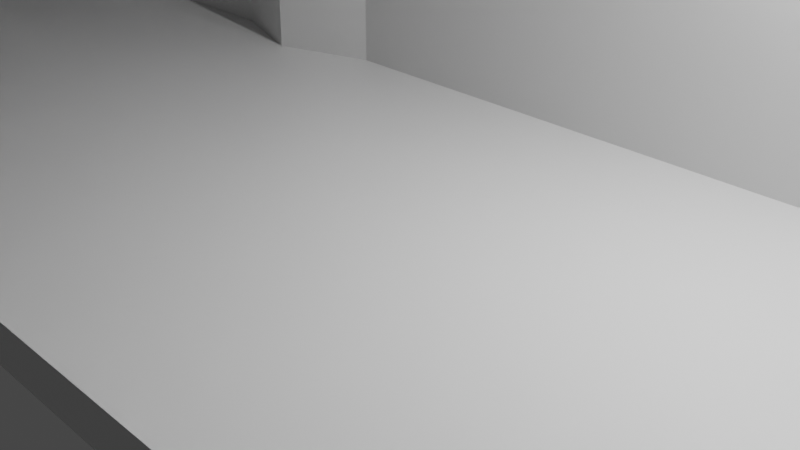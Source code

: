 # Source: base_fort.blend  (saved by Blender 3.2.14; exported with 4.5.12 LTS)
import bpy
from mathutils import Matrix  # noqa: F401  (used for matrix-valued properties, if any)

bpy.ops.wm.read_factory_settings(use_empty=True)
scene = bpy.context.scene
scene.name = 'Scene'

# ---- collections
col_collection = bpy.data.collections.new('Collection'); scene.collection.children.link(col_collection)

# ---- materials (node trees are filled in below, after node groups)
mat_material = bpy.data.materials.new('Material')
mat_material.alpha_threshold = 0.0
mat_material.use_transparent_shadow = False
mat_material.line_color = (0.0, 0.0, 0.0, 1.0)
mat_material_001 = bpy.data.materials.new('Material.001')
mat_material_001.alpha_threshold = 0.0
mat_material_001.use_transparent_shadow = False
mat_material_001.line_color = (0.0, 0.0, 0.0, 1.0)
mat_material_002 = bpy.data.materials.new('Material.002')
mat_material_002.alpha_threshold = 0.0
mat_material_002.use_transparent_shadow = False
mat_material_002.line_color = (0.0, 0.0, 0.0, 1.0)
mat_material_003 = bpy.data.materials.new('Material.003')
mat_material_003.alpha_threshold = 0.0
mat_material_003.use_transparent_shadow = False
mat_material_003.line_color = (0.0, 0.0, 0.0, 1.0)
mat_material_004 = bpy.data.materials.new('Material.004')
mat_material_004.alpha_threshold = 0.0
mat_material_004.use_transparent_shadow = False
mat_material_004.line_color = (0.0, 0.0, 0.0, 1.0)

# ---- material node trees
mat_material.use_nodes = True; mat_material.node_tree.nodes.clear()
_N = mat_material.node_tree.nodes; _L = mat_material.node_tree.links
n0 = _N.new('ShaderNodeOutputMaterial'); n0.name = 'Material Output'; n0.location = (300, 300)
n1 = _N.new('ShaderNodeBsdfPrincipled'); n1.name = 'Principled BSDF'; n1.location = (10, 300)
n1.distribution = 'GGX'
n1.subsurface_method = 'RANDOM_WALK_SKIN'
n1.inputs[2].default_value = 0.4
n1.inputs[3].default_value = 1.45
n1.inputs[27].default_value = (0.0, 0.0, 0.0, 1.0)
n1.inputs[28].default_value = 1.0
_L.new(n1.outputs[0], n0.inputs[0])
n0.is_active_output = True
mat_material_001.use_nodes = True; mat_material_001.node_tree.nodes.clear()
_N = mat_material_001.node_tree.nodes; _L = mat_material_001.node_tree.links
n0 = _N.new('ShaderNodeOutputMaterial'); n0.name = 'Material Output'; n0.location = (300, 300)
n1 = _N.new('ShaderNodeBsdfPrincipled'); n1.name = 'Principled BSDF'; n1.location = (10, 300)
n1.distribution = 'GGX'
n1.subsurface_method = 'RANDOM_WALK_SKIN'
n1.inputs[2].default_value = 0.4
n1.inputs[3].default_value = 1.45
n1.inputs[27].default_value = (0.0, 0.0, 0.0, 1.0)
n1.inputs[28].default_value = 1.0
_L.new(n1.outputs[0], n0.inputs[0])
n0.is_active_output = True
mat_material_002.use_nodes = True; mat_material_002.node_tree.nodes.clear()
_N = mat_material_002.node_tree.nodes; _L = mat_material_002.node_tree.links
n0 = _N.new('ShaderNodeOutputMaterial'); n0.name = 'Material Output'; n0.location = (300, 300)
n1 = _N.new('ShaderNodeBsdfPrincipled'); n1.name = 'Principled BSDF'; n1.location = (10, 300)
n1.distribution = 'GGX'
n1.subsurface_method = 'RANDOM_WALK_SKIN'
n1.inputs[2].default_value = 0.4
n1.inputs[3].default_value = 1.45
n1.inputs[27].default_value = (0.0, 0.0, 0.0, 1.0)
n1.inputs[28].default_value = 1.0
_L.new(n1.outputs[0], n0.inputs[0])
n0.is_active_output = True
mat_material_003.use_nodes = True; mat_material_003.node_tree.nodes.clear()
_N = mat_material_003.node_tree.nodes; _L = mat_material_003.node_tree.links
n0 = _N.new('ShaderNodeOutputMaterial'); n0.name = 'Material Output'; n0.location = (300, 300)
n1 = _N.new('ShaderNodeBsdfPrincipled'); n1.name = 'Principled BSDF'; n1.location = (10, 300)
n1.distribution = 'GGX'
n1.subsurface_method = 'RANDOM_WALK_SKIN'
n1.inputs[2].default_value = 0.4
n1.inputs[3].default_value = 1.45
n1.inputs[27].default_value = (0.0, 0.0, 0.0, 1.0)
n1.inputs[28].default_value = 1.0
_L.new(n1.outputs[0], n0.inputs[0])
n0.is_active_output = True
mat_material_004.use_nodes = True; mat_material_004.node_tree.nodes.clear()
_N = mat_material_004.node_tree.nodes; _L = mat_material_004.node_tree.links
n0 = _N.new('ShaderNodeOutputMaterial'); n0.name = 'Material Output'; n0.location = (300, 300)
n1 = _N.new('ShaderNodeBsdfPrincipled'); n1.name = 'Principled BSDF'; n1.location = (10, 300)
n1.distribution = 'GGX'
n1.subsurface_method = 'RANDOM_WALK_SKIN'
n1.inputs[2].default_value = 0.4
n1.inputs[3].default_value = 1.45
n1.inputs[27].default_value = (0.0, 0.0, 0.0, 1.0)
n1.inputs[28].default_value = 1.0
_L.new(n1.outputs[0], n0.inputs[0])
n0.is_active_output = True

# ---- world
world_world = bpy.data.worlds.new('World'); scene.world = world_world
world_world.use_nodes = True; world_world.node_tree.nodes.clear()
_N = world_world.node_tree.nodes; _L = world_world.node_tree.links
n0 = _N.new('ShaderNodeOutputWorld'); n0.name = 'World Output'; n0.location = (300, 300)
n1 = _N.new('ShaderNodeBackground'); n1.name = 'Background'; n1.location = (10, 300)
n1.inputs[0].default_value = (0.05088, 0.05088, 0.05088, 1.0)
_L.new(n1.outputs[0], n0.inputs[0])
n0.is_active_output = True
world_world.color = (0.05088, 0.05088, 0.05088)
world_world.use_sun_shadow = False
world_world.sun_shadow_jitter_overblur = 0.0

# ---- cameras
cam_camera = bpy.data.cameras.new('Camera')
cam_camera.clip_end = 100.0
cam_camera.ortho_scale = 7.314

# ---- lights
light_light = bpy.data.lights.new('Light', 'POINT')
light_light.transmission_factor = 0.0
light_light.energy = 1000.0
light_light.shadow_soft_size = 0.1
light_light.shadow_maximum_resolution = 0.006
light_light.use_absolute_resolution = True

# ---- meshes
me_cube = bpy.data.meshes.new('Cube')
me_cube.from_pydata([(1.0, 1.0, 1.0), (1.0, 1.0, -1.0), (1.0, -1.0, 1.0), (1.0, -1.0, -1.0), (-1.0, 1.0, 1.0), (-1.0, 1.0, -1.0), (-1.0, -1.0, 1.0), (-1.0, -1.0, -1.0)], [], [(0, 4, 6, 2), (3, 2, 6, 7), (7, 6, 4, 5), (5, 1, 3, 7), (1, 0, 2, 3), (5, 4, 0, 1)])
_uv = me_cube.uv_layers.new(name='UVMap')
_uv.uv.foreach_set('vector', [0.625, 0.5, 0.875, 0.5, 0.875, 0.75, 0.625, 0.75, 0.375, 0.75, 0.625, 0.75, 0.625, 1.0, 0.375, 1.0, 0.375, 0.0, 0.625, 0.0, 0.625, 0.25, 0.375, 0.25, 0.125, 0.5, 0.375, 0.5, 0.375, 0.75, 0.125, 0.75, 0.375, 0.5, 0.625, 0.5, 0.625, 0.75, 0.375, 0.75, 0.375, 0.25, 0.625, 0.25, 0.625, 0.5, 0.375, 0.5])
me_cube.materials.append(mat_material)
me_cube.use_mirror_vertex_groups = False
me_cube.update()
me_cube_001 = bpy.data.meshes.new('Cube.001')
me_cube_001.from_pydata([(1.0, 1.0, 1.0), (1.0, 1.0, -1.0), (1.0, -1.0, 1.0), (1.0, -1.0, -1.0), (-1.0, 1.0, 1.0), (-1.0, 1.0, -1.0), (-1.0, -1.0, 1.0), (-1.0, -1.0, -1.0)], [], [(0, 4, 6, 2), (3, 2, 6, 7), (7, 6, 4, 5), (5, 1, 3, 7), (1, 0, 2, 3), (5, 4, 0, 1)])
_uv = me_cube_001.uv_layers.new(name='UVMap')
_uv.uv.foreach_set('vector', [0.625, 0.5, 0.875, 0.5, 0.875, 0.75, 0.625, 0.75, 0.375, 0.75, 0.625, 0.75, 0.625, 1.0, 0.375, 1.0, 0.375, 0.0, 0.625, 0.0, 0.625, 0.25, 0.375, 0.25, 0.125, 0.5, 0.375, 0.5, 0.375, 0.75, 0.125, 0.75, 0.375, 0.5, 0.625, 0.5, 0.625, 0.75, 0.375, 0.75, 0.375, 0.25, 0.625, 0.25, 0.625, 0.5, 0.375, 0.5])
me_cube_001.materials.append(mat_material_001)
me_cube_001.use_mirror_vertex_groups = False
me_cube_001.update()
me_cube_002 = bpy.data.meshes.new('Cube.002')
me_cube_002.from_pydata([(1.0, 1.0, 1.0), (1.0, 1.0, -1.0), (1.0, -1.0, 1.0), (1.0, -1.0, -1.0), (-1.0, 1.0, 1.0), (-1.0, 1.0, -1.0), (-1.0, -1.0, 1.0), (-1.0, -1.0, -1.0)], [], [(0, 4, 6, 2), (3, 2, 6, 7), (7, 6, 4, 5), (5, 1, 3, 7), (1, 0, 2, 3), (5, 4, 0, 1)])
_uv = me_cube_002.uv_layers.new(name='UVMap')
_uv.uv.foreach_set('vector', [0.625, 0.5, 0.875, 0.5, 0.875, 0.75, 0.625, 0.75, 0.375, 0.75, 0.625, 0.75, 0.625, 1.0, 0.375, 1.0, 0.375, 0.0, 0.625, 0.0, 0.625, 0.25, 0.375, 0.25, 0.125, 0.5, 0.375, 0.5, 0.375, 0.75, 0.125, 0.75, 0.375, 0.5, 0.625, 0.5, 0.625, 0.75, 0.375, 0.75, 0.375, 0.25, 0.625, 0.25, 0.625, 0.5, 0.375, 0.5])
me_cube_002.materials.append(mat_material_002)
me_cube_002.use_mirror_vertex_groups = False
me_cube_002.update()
me_cube_003 = bpy.data.meshes.new('Cube.003')
me_cube_003.from_pydata([(1.0, 1.0, 1.0), (1.0, 1.0, -1.0), (1.0, -1.0, 1.0), (1.0, -1.0, -1.0), (-1.0, 1.0, 1.0), (-1.0, 1.0, -1.0), (-1.0, -1.0, 1.0), (-1.0, -1.0, -1.0)], [], [(0, 4, 6, 2), (3, 2, 6, 7), (7, 6, 4, 5), (5, 1, 3, 7), (1, 0, 2, 3), (5, 4, 0, 1)])
_uv = me_cube_003.uv_layers.new(name='UVMap')
_uv.uv.foreach_set('vector', [0.625, 0.5, 0.875, 0.5, 0.875, 0.75, 0.625, 0.75, 0.375, 0.75, 0.625, 0.75, 0.625, 1.0, 0.375, 1.0, 0.375, 0.0, 0.625, 0.0, 0.625, 0.25, 0.375, 0.25, 0.125, 0.5, 0.375, 0.5, 0.375, 0.75, 0.125, 0.75, 0.375, 0.5, 0.625, 0.5, 0.625, 0.75, 0.375, 0.75, 0.375, 0.25, 0.625, 0.25, 0.625, 0.5, 0.375, 0.5])
me_cube_003.materials.append(mat_material_003)
me_cube_003.use_mirror_vertex_groups = False
me_cube_003.update()
me_cube_004 = bpy.data.meshes.new('Cube.004')
me_cube_004.from_pydata([(1.0, 1.0, 1.0), (1.0, 1.0, -1.0), (1.0, -1.0, 1.0), (1.0, -1.0, -1.0), (-1.0, 1.0, 1.0), (-1.0, 1.0, -1.0), (-1.0, -1.0, 1.0), (-1.0, -1.0, -1.0)], [], [(0, 4, 6, 2), (3, 2, 6, 7), (7, 6, 4, 5), (5, 1, 3, 7), (1, 0, 2, 3), (5, 4, 0, 1)])
_uv = me_cube_004.uv_layers.new(name='UVMap')
_uv.uv.foreach_set('vector', [0.625, 0.5, 0.875, 0.5, 0.875, 0.75, 0.625, 0.75, 0.375, 0.75, 0.625, 0.75, 0.625, 1.0, 0.375, 1.0, 0.375, 0.0, 0.625, 0.0, 0.625, 0.25, 0.375, 0.25, 0.125, 0.5, 0.375, 0.5, 0.375, 0.75, 0.125, 0.75, 0.375, 0.5, 0.625, 0.5, 0.625, 0.75, 0.375, 0.75, 0.375, 0.25, 0.625, 0.25, 0.625, 0.5, 0.375, 0.5])
me_cube_004.materials.append(mat_material_004)
me_cube_004.use_mirror_vertex_groups = False
me_cube_004.update()
me_cube_005 = bpy.data.meshes.new('Cube.005')
me_cube_005.from_pydata([(-1.0, -1.0, -1.0), (-1.0, -1.0, 6.347), (-1.0, 1.0, -1.0), (-1.0, 1.0, 6.347), (1.0, -1.0, -1.0), (1.0, -1.0, 6.347), (1.0, 1.0, -1.0), (1.0, 1.0, 6.347), (-1.0, -1.0, 2.674), (-1.0, 1.0, 2.674), (0.0, 1.0, -1.0), (0.0, 1.0, 6.347), (1.0, 1.0, 2.674), (1.0, -1.0, 2.674), (0.0, -1.0, -1.0), (0.0, -1.0, 6.347), (0.0, -1.0, 2.674), (0.0, 1.0, 2.674), (-1.0, 0.0, -1.0), (-1.0, -1.0, 4.511), (-1.0, 0.0, 6.347), (-1.0, 1.0, 0.8369), (-0.5, 1.0, -1.0), (0.5, 1.0, 6.347), (1.0, 1.0, 0.8369), (1.0, 0.0, -1.0), (1.0, 0.0, 6.347), (1.0, -1.0, 0.8369), (0.5, -1.0, -1.0), (-0.5, -1.0, 6.347), (-1.0, -1.0, 0.8369), (-1.0, 1.0, 4.511), (0.5, 1.0, -1.0), (-0.5, 1.0, 6.347), (1.0, 1.0, 4.511), (1.0, -1.0, 4.511), (-0.5, -1.0, -1.0), (0.5, -1.0, 6.347), (0.0, 0.0, -1.0), (-0.5, -1.0, 2.674), (0.5, -1.0, 2.674), (0.0, -1.0, 0.8369), (0.0, -1.0, 4.511), (1.0, 0.0, 2.674), (0.5, 1.0, 2.674), (-0.5, 1.0, 2.674), (0.0, 1.0, 0.8369), (0.0, 1.0, 4.511), (-1.0, 0.0, 2.674), (-1.0, 0.0, 0.8369), (-0.5, 1.0, 4.511), (-0.5, 1.0, 0.8369), (0.5, 1.0, 0.8369), (1.0, 0.0, 0.8369), (0.5, -1.0, 4.511), (0.5, -1.0, 0.8369), (-0.5, -1.0, 0.8369), (-0.5, 0.0, -1.0), (0.5, 0.0, -1.0), (-0.5, -1.0, 4.511), (1.0, 0.0, 4.511), (0.5, 1.0, 4.511), (-1.0, 0.0, 4.511), (-1.0, -0.5, -1.0), (-1.0, -1.0, 5.429), (-1.0, 0.5, 6.347), (-1.0, 1.0, -0.08156), (-0.75, 1.0, -1.0), (0.75, 1.0, 6.347), (1.0, 1.0, -0.08156), (1.0, 0.5, -1.0), (1.0, -0.5, 6.347), (1.0, -1.0, -0.08156), (0.75, -1.888, -1.0), (-0.75, -1.888, 6.347), (-1.0, -1.0, 1.755), (-1.0, 1.0, 3.592), (0.25, 1.0, -1.0), (-0.25, 1.0, 6.347), (1.0, 1.0, 3.592), (1.0, -1.0, 3.592), (-0.25, -1.888, -1.0), (0.25, -1.888, 6.347), (0.0, -0.5, -1.0), (-0.75, -1.888, 2.674), (0.25, -1.888, 2.674), (0.0, -1.0, -0.08156), (0.0, -1.0, 3.592), (1.0, -0.5, 2.674), (0.75, 1.0, 2.674), (-0.25, 1.0, 2.674), (0.0, 1.0, -0.08156), (0.0, 1.0, 3.592), (-1.0, 0.5, 2.674), (-1.0, 0.5, -1.0), (-1.0, -1.0, 3.592), (-1.0, -0.5, 6.347), (-1.0, 1.0, 1.755), (-0.25, 1.0, -1.0), (0.25, 1.0, 6.347), (1.0, 1.0, 1.755), (1.0, -0.5, -1.0), (1.0, 0.5, 6.347), (1.0, -1.0, 1.755), (0.25, -1.888, -1.0), (-0.25, -1.888, 6.347), (-1.0, -1.0, -0.08156), (-1.0, 1.0, 5.429), (0.75, 1.0, -1.0), (-0.75, 1.0, 6.347), (1.0, 1.0, 5.429), (1.0, -1.0, 5.429), (-0.75, -1.888, -1.0), (0.75, -1.888, 6.347), (0.0, 0.5, -1.0), (-0.25, -1.888, 2.674), (0.75, -1.888, 2.674), (0.0, -1.0, 1.755), (0.0, -1.0, 5.429), (1.0, 0.5, 2.674), (0.25, 1.0, 2.674), (-0.75, 1.0, 2.674), (0.0, 1.0, 1.755), (0.0, 1.0, 5.429), (-1.0, -0.5, 2.674), (-1.0, 0.5, 0.8369), (-1.0, -0.5, 0.8369), (-1.0, 0.0, -0.08156), (-1.0, 0.0, 1.755), (-0.25, 1.0, 4.511), (-0.75, 1.0, 4.511), (-0.5, 1.0, 3.592), (-0.5, 1.0, 5.429), (-0.25, 1.0, 0.8369), (-0.75, 1.0, 0.8369), (-0.5, 1.0, -0.08156), (-0.5, 1.0, 1.755), (0.75, 1.0, 0.8369), (0.25, 1.0, 0.8369), (0.5, 1.0, -0.08156), (0.5, 1.0, 1.755), (1.0, -0.5, 0.8369), (1.0, 0.5, 0.8369), (1.0, 0.0, -0.08156), (1.0, 0.0, 1.755), (0.25, -1.888, 4.511), (0.75, -1.888, 4.511), (0.5, -1.0, 3.592), (0.5, -1.0, 5.429), (0.25, -1.888, 0.8369), (0.75, -1.888, 0.8369), (0.5, -1.0, -0.08156), (0.5, -1.0, 1.755), (-0.75, -1.888, 0.8369), (-0.25, -1.888, 0.8369), (-0.5, -1.0, -0.08156), (-0.5, -1.0, 1.755), (-0.5, -0.5, -1.0), (-0.5, 0.5, -1.0), (-0.75, 0.0, -1.0), (-0.25, 0.0, -1.0), (0.5, -0.5, -1.0), (0.5, 0.5, -1.0), (0.25, 0.0, -1.0), (0.75, 0.0, -1.0), (-0.75, -1.888, 4.511), (-0.25, -1.888, 4.511), (-0.5, -1.0, 3.592), (-0.5, -1.0, 5.429), (1.0, -0.5, 4.511), (1.0, 0.5, 4.511), (1.0, 0.0, 3.592), (1.0, 0.0, 5.429), (0.75, 1.0, 4.511), (0.25, 1.0, 4.511), (0.5, 1.0, 3.592), (0.5, 1.0, 5.429), (-1.0, 0.5, 4.511), (-1.0, -0.5, 4.511), (-1.0, 0.0, 3.592), (-1.0, 0.0, 5.429), (-1.0, -0.5, 5.429), (-1.0, -0.5, 3.592), (-1.0, 0.5, 3.592), (0.25, 1.0, 5.429), (0.25, 1.0, 3.592), (0.75, 1.0, 3.592), (1.0, 0.5, 5.429), (1.0, 0.5, 3.592), (1.0, -0.5, 3.592), (-0.25, -1.888, 5.429), (-0.25, -1.888, 3.592), (-0.75, -1.888, 3.592), (0.75, 0.5, -1.0), (0.25, 0.5, -1.0), (0.25, -0.5, -1.0), (-0.25, 0.5, -1.0), (-0.75, 0.5, -1.0), (-0.75, -0.5, -1.0), (-0.25, -1.888, 1.755), (-0.25, -1.888, -0.08156), (-0.75, -1.888, -0.08156), (0.75, -1.888, 1.755), (0.75, -1.888, -0.08156), (0.25, -1.888, -0.08156), (0.75, -1.888, 5.429), (0.75, -1.888, 3.592), (0.25, -1.888, 3.592), (1.0, 0.5, 1.755), (1.0, 0.5, -0.08156), (1.0, -0.5, -0.08156), (0.25, 1.0, 1.755), (0.25, 1.0, -0.08156), (0.75, 1.0, -0.08156), (-0.75, 1.0, 1.755), (-0.75, 1.0, -0.08156), (-0.25, 1.0, -0.08156), (-0.75, 1.0, 5.429), (-0.75, 1.0, 3.592), (-0.25, 1.0, 3.592), (-1.0, -0.5, 1.755), (-1.0, -0.5, -0.08156), (-1.0, 0.5, -0.08156), (-1.0, 0.5, 1.755), (-0.25, 1.0, 5.429), (-0.25, 1.0, 1.755), (0.75, 1.0, 1.755), (1.0, -0.5, 1.755), (0.25, -1.888, 5.429), (0.25, -1.888, 1.755), (-0.75, -1.888, 1.755), (-0.25, -0.5, -1.0), (0.75, -0.5, -1.0), (-0.75, -1.888, 5.429), (1.0, -0.5, 5.429), (0.75, 1.0, 5.429), (-1.0, 0.5, 5.429), (-0.8096, 1.0, -1.0), (-0.8096, -1.0, 6.347), (-0.8096, -1.0, 2.674), (-0.8096, -1.0, 0.8369), (-0.8096, 0.0, -1.0), (-0.8096, -1.0, 4.511), (-0.8096, 1.0, 6.347), (-0.8096, -1.0, -1.0), (-0.8096, 1.0, 2.674), (-0.8096, 1.0, 4.511), (-0.8096, 1.0, 0.8369), (-0.8096, -1.0, 3.592), (-0.8096, 0.5, -1.0), (-0.8096, -0.5, -1.0), (-0.8096, -1.0, -0.08156), (-0.8096, 1.0, 1.755), (-0.8096, 1.0, -0.08156), (-0.8096, 1.0, 5.429), (-0.8096, 1.0, 3.592), (-0.8096, -1.0, 1.755), (-0.8096, -1.0, 5.429), (-0.6914, 1.0, 6.347), (-0.6914, -1.0, -1.0), (-0.6914, 1.0, 2.674), (-0.6914, 1.0, 4.511), (-0.6914, 1.0, 0.8369), (-0.6914, 1.0, -1.0), (-0.6914, -1.0, 6.347), (-0.6914, -1.0, 2.674), (-0.6914, -1.0, 0.8369), (-0.6914, 0.0, -1.0), (-0.6914, -1.0, 4.511), (-0.6914, -1.0, 3.592), (-0.6914, 0.5, -1.0), (-0.6914, -0.5, -1.0), (-0.6914, -1.0, -0.08156), (-0.6914, 1.0, 1.755), (-0.6914, 1.0, -0.08156), (-0.6914, 1.0, 5.429), (-0.6914, 1.0, 3.592), (-0.6914, -1.0, 1.755), (-0.6914, -1.0, 5.429), (-0.3142, 1.0, -1.0), (-0.3142, -1.0, 6.347), (-0.3142, -1.0, 2.674), (-0.3142, -1.0, 0.8369), (-0.3142, 0.0, -1.0), (-0.3142, -1.0, 4.511), (-0.3142, 1.0, 6.347), (-0.3142, -1.0, -1.0), (-0.3142, 1.0, 2.674), (-0.3142, 1.0, 4.511), (-0.3142, 1.0, 0.8369), (-0.3142, -1.0, 5.429), (-0.3142, -1.0, 3.592), (-0.3142, 0.5, -1.0), (-0.3142, -1.0, 1.755), (-0.3142, -1.0, -0.08156), (-0.3142, 1.0, -0.08156), (-0.3142, 1.0, 3.592), (-0.3142, 1.0, 5.429), (-0.3142, 1.0, 1.755), (-0.3142, -0.5, -1.0), (-0.1838, 1.0, 6.347), (-0.1838, -1.0, -1.0), (-0.1838, 1.0, 2.674), (-0.1838, 1.0, 4.511), (-0.1838, 1.0, 0.8369), (-0.1838, 1.0, -1.0), (-0.1838, -1.0, 6.347), (-0.1838, -1.0, 2.674), (-0.1838, -1.0, 0.8369), (-0.1838, 0.0, -1.0), (-0.1838, -1.0, 4.511), (-0.1838, -1.0, 5.429), (-0.1838, -1.0, 3.592), (-0.1838, 0.5, -1.0), (-0.1838, -1.0, 1.755), (-0.1838, -1.0, -0.08156), (-0.1838, 1.0, -0.08156), (-0.1838, 1.0, 3.592), (-0.1838, 1.0, 5.429), (-0.1838, 1.0, 1.755), (-0.1838, -0.5, -1.0), (0.1817, 1.0, -1.0), (0.1817, -1.0, 6.347), (0.1817, -1.0, 2.674), (0.1817, -1.0, 4.511), (0.1817, -1.0, 0.8369), (0.1817, 0.0, -1.0), (0.1817, 1.0, 6.347), (0.1817, -1.0, -1.0), (0.1817, 1.0, 2.674), (0.1817, 1.0, 0.8369), (0.1817, 1.0, 4.511), (0.1817, 1.0, 5.429), (0.1817, 1.0, 3.592), (0.1817, 0.5, -1.0), (0.1817, -0.5, -1.0), (0.1817, -1.0, -0.08156), (0.1817, -1.0, 3.592), (0.1817, 1.0, 1.755), (0.1817, 1.0, -0.08156), (0.1817, -1.0, 5.429), (0.1817, -1.0, 1.755), (0.3106, 1.0, 6.347), (0.3106, -1.0, -1.0), (0.3106, 1.0, 2.674), (0.3106, 1.0, 0.8369), (0.3106, 1.0, 4.511), (0.3106, 1.0, -1.0), (0.3106, -1.0, 6.347), (0.3106, -1.0, 2.674), (0.3106, -1.0, 4.511), (0.3106, -1.0, 0.8369), (0.3106, 0.0, -1.0), (0.3106, 1.0, 5.429), (0.3106, 1.0, 3.592), (0.3106, 0.5, -1.0), (0.3106, -0.5, -1.0), (0.3106, -1.0, -0.08156), (0.3106, -1.0, 3.592), (0.3106, 1.0, 1.755), (0.3106, 1.0, -0.08156), (0.3106, -1.0, 5.429), (0.3106, -1.0, 1.755), (0.6836, 1.0, -1.0), (0.6836, -1.0, 6.347), (0.6836, -1.0, 2.674), (0.6836, -1.0, 4.511), (0.6836, -1.0, 0.8369), (0.6836, 0.0, -1.0), (0.6836, 1.0, 6.347), (0.6836, -1.0, -1.0), (0.6836, 1.0, 2.674), (0.6836, 1.0, 0.8369), (0.6836, 1.0, 4.511), (0.6836, 1.0, 3.592), (0.6836, 0.5, -1.0), (0.6836, -1.0, 1.755), (0.6836, -1.0, -0.08156), (0.6836, -1.0, 5.429), (0.6836, -1.0, 3.592), (0.6836, 1.0, -0.08156), (0.6836, 1.0, 1.755), (0.6836, -0.5, -1.0), (0.6836, 1.0, 5.429), (0.8251, 1.0, 6.347), (0.8251, -1.0, -1.0), (0.8251, 1.0, 2.674), (0.8251, 1.0, 0.8369), (0.8251, 1.0, 4.511), (0.8251, 1.0, -1.0), (0.8251, -1.0, 6.347), (0.8251, -1.0, 2.674), (0.8251, -1.0, 4.511), (0.8251, -1.0, 0.8369), (0.8251, 0.0, -1.0), (0.8251, 1.0, 3.592), (0.8251, 0.5, -1.0), (0.8251, -1.0, 1.755), (0.8251, -1.0, -0.08156), (0.8251, -1.0, 5.429), (0.8251, -1.0, 3.592), (0.8251, 1.0, -0.08156), (0.8251, 1.0, 1.755), (0.8251, -0.5, -1.0), (0.8251, 1.0, 5.429), (-1.0, 0.5, 6.806), (-1.0, 1.0, 6.806), (1.0, 1.0, 6.806), (1.0, -0.5, 6.806), (1.0, -1.0, 6.806), (-1.0, -1.0, 6.806), (-1.0, -0.5, 6.806), (-1.0, 0.0, 6.806), (1.0, 0.5, 6.806), (1.0, 0.0, 6.806), (-0.8096, -2.72, 6.347), (-1.0, -2.72, 6.347), (0.1817, -2.72, 6.347), (0.0, -2.72, 6.347), (-0.3142, -2.72, 6.347), (-0.5, -2.72, 6.347), (0.6836, -2.72, 6.347), (0.5, -2.72, 6.347), (-0.6914, -2.72, 6.347), (-0.75, -2.72, 6.347), (0.3106, -2.72, 6.347), (0.25, -2.72, 6.347), (-0.1838, -2.72, 6.347), (-0.25, -2.72, 6.347), (0.8251, -2.72, 6.347), (0.75, -2.72, 6.347), (0.0, -2.72, 6.806), (-0.6914, -2.72, 6.806), (-0.75, -2.72, 6.806), (-0.5, -2.72, 6.806), (-0.3142, -2.72, 6.806), (-1.0, -2.72, 6.806), (-0.8096, -2.72, 6.806), (0.8251, -2.72, 6.806), (0.6836, -2.72, 6.806), (0.75, -2.72, 6.806), (-0.25, -2.72, 6.806), (-0.1838, -2.72, 6.806), (0.3106, -2.72, 6.806), (0.5, -2.72, 6.806), (0.1817, -2.72, 6.806), (0.25, -2.72, 6.806), (1.0, -2.72, 6.806), (1.0, -2.72, 6.347), (0.8251, 3.401, 6.347), (1.0, 3.401, 6.347), (-0.1838, 3.401, 6.347), (0.0, 3.401, 6.347), (0.3106, 3.401, 6.347), (0.5, 3.401, 6.347), (-0.6914, 3.401, 6.347), (-0.5, 3.401, 6.347), (0.6836, 3.401, 6.347), (0.75, 3.401, 6.347), (-0.3142, 3.401, 6.347), (-0.25, 3.401, 6.347), (0.1817, 3.401, 6.347), (0.25, 3.401, 6.347), (-0.8096, 3.401, 6.347), (-0.75, 3.401, 6.347), (-1.0, 3.401, 6.347), (0.8251, 3.401, 6.806), (0.25, 3.401, 6.806), (0.1817, 3.401, 6.806), (0.0, 3.401, 6.806), (-0.1838, 3.401, 6.806), (0.75, 3.401, 6.806), (0.6836, 3.401, 6.806), (-0.75, 3.401, 6.806), (0.5, 3.401, 6.806), (0.3106, 3.401, 6.806), (-0.25, 3.401, 6.806), (-0.3142, 3.401, 6.806), (-0.8096, 3.401, 6.806), (-1.0, 3.401, 6.806), (1.0, 3.401, 6.806), (-0.5, 3.401, 6.806), (-0.6914, 3.401, 6.806), (0.75, -1.0, 7.198), (0.75, -2.72, 7.198), (1.0, -2.72, 7.198), (1.0, -1.0, 7.198), (0.1817, 1.0, 7.198), (0.1817, 3.401, 7.198), (0.8251, -1.0, 7.198), (0.8251, -2.72, 7.198), (-0.5, -2.72, 7.198), (-0.5, -1.0, 7.198), (0.75, 3.401, 7.198), (0.75, 1.0, 7.198), (0.8251, 1.0, 7.198), (0.8251, 3.401, 7.198), (-0.75, 3.401, 7.198), (-0.75, 1.0, 7.198), (-0.6914, 1.0, 7.198), (-0.6914, 3.401, 7.198), (-0.6914, -1.0, 7.198), (-0.6914, -2.72, 7.198), (-0.1838, -2.72, 7.198), (-0.1838, -1.0, 7.198), (-0.1838, 3.401, 7.198), (-0.1838, 1.0, 7.198), (-0.25, -1.0, 7.198), (-0.25, -2.72, 7.198), (0.0, -1.0, 7.198), (0.0, -2.72, 7.198), (0.0, 1.0, 7.198), (0.0, 3.401, 7.198), (0.25, -2.72, 7.198), (0.25, -1.0, 7.198), (0.1817, -1.0, 7.198), (0.1817, -2.72, 7.198), (-1.0, 0.5, 7.198), (-1.0, 1.0, 7.198), (1.0, 1.0, 7.198), (1.0, -0.5, 7.198), (-0.8096, -1.0, 7.198), (-1.0, -1.0, 7.198), (0.0, -0.5, 7.198), (-1.0, -0.5, 7.198), (-1.0, 0.0, 7.198), (0.3106, 1.0, 7.198), (0.5, 1.0, 7.198), (1.0, 0.5, 7.198), (1.0, 0.0, 7.198), (-0.3142, -1.0, 7.198), (-0.5, 1.0, 7.198), (0.6836, -1.0, 7.198), (0.5, -1.0, 7.198), (0.0, 0.5, 7.198), (0.0, 0.0, 7.198), (0.5, -0.5, 7.198), (0.5, 0.5, 7.198), (0.5, 0.0, 7.198), (0.8251, 0.0, 7.198), (0.3106, 0.0, 7.198), (-0.5, -0.5, 7.198), (-0.5, 0.5, 7.198), (-0.5, 0.0, 7.198), (-0.1838, 0.0, 7.198), (-0.6914, 0.0, 7.198), (0.6836, 1.0, 7.198), (-0.75, -1.0, 7.198), (-0.3142, 1.0, 7.198), (-0.25, 1.0, 7.198), (0.3106, -1.0, 7.198), (0.25, 1.0, 7.198), (-0.8096, 1.0, 7.198), (0.6836, 0.0, 7.198), (0.75, 0.0, 7.198), (0.1817, 0.0, 7.198), (0.25, 0.0, 7.198), (-0.3142, 0.0, 7.198), (-0.25, 0.0, 7.198), (-0.8096, 0.0, 7.198), (-0.75, 0.0, 7.198), (-0.75, 0.5, 7.198), (-0.6914, 0.5, 7.198), (-0.8096, 0.5, 7.198), (-0.25, 0.5, 7.198), (-0.1838, 0.5, 7.198), (-0.3142, 0.5, 7.198), (-0.25, -0.5, 7.198), (-0.1838, -0.5, 7.198), (-0.3142, -0.5, 7.198), (0.25, 0.5, 7.198), (0.3106, 0.5, 7.198), (0.1817, 0.5, 7.198), (0.75, 0.5, 7.198), (0.8251, 0.5, 7.198), (0.6836, 0.5, 7.198), (0.75, -0.5, 7.198), (0.8251, -0.5, 7.198), (0.6836, -0.5, 7.198), (0.25, -0.5, 7.198), (0.3106, -0.5, 7.198), (0.1817, -0.5, 7.198), (-0.75, -0.5, 7.198), (-0.6914, -0.5, 7.198), (-0.8096, -0.5, 7.198), (-0.8096, -2.72, 7.198), (-1.0, -2.72, 7.198), (-0.3142, -2.72, 7.198), (0.6836, -2.72, 7.198), (0.5, -2.72, 7.198), (-0.75, -2.72, 7.198), (0.3106, -2.72, 7.198), (1.0, 3.401, 7.198), (0.3106, 3.401, 7.198), (0.5, 3.401, 7.198), (-0.5, 3.401, 7.198), (0.6836, 3.401, 7.198), (-0.3142, 3.401, 7.198), (-0.25, 3.401, 7.198), (0.25, 3.401, 7.198), (-0.8096, 3.401, 7.198), (-1.0, 3.401, 7.198)], [], [(236, 65, 3, 107), (404, 384, 7, 110), (234, 71, 5, 111), (257, 238, 1, 64), (403, 101, 4, 385), (320, 83, 14, 301), (256, 239, 8, 75), (341, 323, 16, 117), (340, 322, 15, 118), (227, 88, 13, 103), (402, 386, 12, 100), (319, 302, 17, 122), (318, 300, 11, 123), (223, 93, 9, 97), (222, 125, 21, 66), (221, 126, 49, 127), (220, 124, 48, 128), (317, 303, 47, 92), (276, 261, 50, 131), (275, 258, 33, 132), (316, 304, 46, 91), (274, 262, 51, 135), (273, 260, 45, 136), (401, 387, 24, 69), (360, 345, 52, 139), (359, 344, 44, 140), (210, 141, 27, 72), (209, 142, 53, 143), (208, 119, 43, 144), (337, 324, 42, 87), (379, 366, 54, 147), (378, 364, 37, 148), (336, 325, 41, 86), (377, 367, 55, 151), (376, 365, 40, 152), (251, 240, 30, 106), (294, 282, 56, 155), (293, 281, 39, 156), (271, 157, 36, 259), (270, 158, 57, 267), (313, 114, 38, 309), (356, 161, 28, 343), (355, 162, 58, 352), (396, 70, 25, 394), (248, 242, 19, 95), (291, 284, 59, 167), (290, 280, 29, 168), (189, 169, 35, 80), (188, 170, 60, 171), (187, 102, 26, 172), (395, 388, 34, 79), (354, 346, 61, 175), (353, 342, 23, 176), (183, 177, 31, 76), (182, 178, 62, 179), (181, 96, 20, 180), (178, 181, 180, 62), (19, 64, 181, 178), (64, 1, 96, 181), (124, 182, 179, 48), (8, 95, 182, 124), (95, 19, 178, 182), (93, 183, 76, 9), (48, 179, 183, 93), (179, 62, 177, 183), (346, 353, 176, 61), (331, 332, 184, 174), (332, 327, 99, 184), (344, 354, 175, 44), (329, 333, 185, 120), (333, 331, 174, 185), (386, 395, 79, 12), (371, 374, 186, 89), (374, 373, 173, 186), (170, 187, 172, 60), (34, 110, 187, 170), (110, 7, 102, 187), (119, 188, 171, 43), (12, 79, 188, 119), (79, 34, 170, 188), (88, 189, 80, 13), (43, 171, 189, 88), (171, 60, 169, 189), (284, 290, 168, 59), (310, 311, 190, 166), (311, 306, 105, 190), (281, 291, 167, 39), (307, 312, 191, 115), (312, 310, 166, 191), (239, 248, 95, 8), (265, 269, 192, 84), (269, 268, 165, 192), (375, 193, 164, 368), (363, 108, 193, 375), (389, 6, 70, 396), (334, 194, 163, 326), (321, 77, 194, 334), (347, 32, 162, 355), (335, 195, 104, 328), (326, 163, 195, 335), (352, 58, 161, 356), (113, 390, 429, 430), (292, 196, 160, 283), (279, 98, 196, 292), (305, 10, 114, 313), (249, 197, 159, 241), (237, 67, 197, 249), (263, 22, 158, 270), (250, 198, 112, 244), (241, 159, 198, 250), (267, 57, 157, 271), (282, 293, 156, 56), (308, 314, 199, 154), (314, 307, 115, 199), (286, 294, 155, 36), (301, 315, 200, 81), (315, 308, 154, 200), (244, 251, 106, 0), (259, 272, 201, 112), (272, 266, 153, 201), (367, 376, 152, 55), (393, 397, 202, 150), (397, 391, 116, 202), (370, 377, 151, 28), (385, 398, 203, 73), (398, 393, 150, 203), (328, 336, 86, 14), (343, 357, 204, 104), (357, 351, 149, 204), (366, 378, 148, 54), (392, 399, 205, 146), (399, 390, 113, 205), (365, 379, 147, 40), (391, 400, 206, 116), (400, 392, 146, 206), (323, 337, 87, 16), (349, 358, 207, 85), (358, 350, 145, 207), (142, 208, 144, 53), (24, 100, 208, 142), (100, 12, 119, 208), (70, 209, 143, 25), (6, 69, 209, 70), (69, 24, 142, 209), (101, 210, 72, 4), (25, 143, 210, 101), (143, 53, 141, 210), (345, 359, 140, 52), (330, 338, 211, 138), (338, 329, 120, 211), (347, 360, 139, 32), (321, 339, 212, 77), (339, 330, 138, 212), (389, 401, 69, 6), (363, 380, 213, 108), (380, 372, 137, 213), (262, 273, 136, 51), (247, 252, 214, 134), (252, 245, 121, 214), (263, 274, 135, 22), (237, 253, 215, 67), (253, 247, 134, 215), (305, 316, 91, 10), (279, 295, 216, 98), (295, 289, 133, 216), (261, 275, 132, 50), (246, 254, 217, 130), (254, 243, 109, 217), (260, 276, 131, 45), (245, 255, 218, 121), (255, 246, 130, 218), (302, 317, 92, 17), (287, 296, 219, 90), (296, 288, 129, 219), (126, 220, 128, 49), (30, 75, 220, 126), (75, 8, 124, 220), (63, 221, 127, 18), (0, 106, 221, 63), (106, 30, 126, 221), (94, 222, 66, 2), (18, 127, 222, 94), (127, 49, 125, 222), (125, 223, 97, 21), (49, 128, 223, 125), (128, 48, 93, 223), (303, 318, 123, 47), (288, 297, 224, 129), (297, 285, 78, 224), (304, 319, 122, 46), (289, 298, 225, 133), (298, 287, 90, 225), (387, 402, 100, 24), (372, 381, 226, 137), (381, 371, 89, 226), (141, 227, 103, 27), (53, 144, 227, 141), (144, 43, 88, 227), (324, 340, 118, 42), (350, 361, 228, 145), (361, 348, 82, 228), (325, 341, 117, 41), (351, 362, 229, 149), (362, 349, 85, 229), (240, 256, 75, 30), (266, 277, 230, 153), (277, 265, 84, 230), (299, 231, 81, 286), (283, 160, 231, 299), (309, 38, 83, 320), (280, 105, 428, 419), (33, 258, 455, 456), (15, 322, 417, 418), (382, 232, 73, 370), (368, 164, 232, 382), (394, 25, 101, 403), (242, 257, 64, 19), (268, 278, 233, 165), (278, 264, 74, 233), (169, 234, 111, 35), (60, 172, 234, 169), (172, 26, 71, 234), (388, 404, 110, 34), (373, 383, 235, 173), (383, 369, 68, 235), (177, 236, 107, 31), (62, 180, 236, 177), (180, 20, 65, 236), (165, 233, 257, 242), (238, 74, 424, 415), (153, 230, 256, 240), (76, 31, 246, 255), (9, 76, 255, 245), (107, 3, 243, 254), (31, 107, 254, 246), (66, 21, 247, 253), (2, 66, 253, 237), (97, 9, 245, 252), (21, 97, 252, 247), (112, 201, 251, 244), (18, 241, 250, 63), (63, 250, 244, 0), (2, 237, 249, 94), (94, 249, 241, 18), (84, 192, 248, 239), (192, 165, 242, 248), (306, 15, 418, 427), (201, 153, 240, 251), (230, 84, 239, 256), (3, 65, 405, 406), (233, 74, 238, 257), (168, 29, 264, 278), (59, 168, 278, 268), (71, 26, 414, 408), (258, 109, 464, 455), (156, 39, 265, 277), (56, 156, 277, 266), (121, 218, 276, 260), (130, 217, 275, 261), (67, 215, 274, 263), (134, 214, 273, 262), (155, 56, 266, 272), (36, 155, 272, 259), (159, 267, 271, 198), (67, 263, 270, 197), (7, 384, 449, 450), (167, 59, 268, 269), (39, 167, 269, 265), (197, 270, 267, 159), (198, 271, 259, 112), (214, 121, 260, 273), (215, 134, 262, 274), (217, 109, 258, 275), (218, 130, 261, 276), (57, 283, 299, 157), (157, 299, 286, 36), (136, 45, 287, 298), (51, 136, 298, 289), (132, 33, 285, 297), (50, 132, 297, 288), (131, 50, 288, 296), (45, 131, 296, 287), (135, 51, 289, 295), (22, 135, 295, 279), (81, 200, 294, 286), (154, 199, 293, 282), (22, 279, 292, 158), (158, 292, 283, 57), (96, 1, 410, 411), (109, 243, 463, 464), (115, 191, 291, 281), (166, 190, 290, 284), (190, 105, 280, 290), (191, 166, 284, 291), (26, 102, 413, 414), (199, 115, 281, 293), (200, 154, 282, 294), (160, 309, 320, 231), (133, 225, 319, 304), (129, 224, 318, 303), (90, 219, 317, 302), (98, 216, 316, 305), (86, 41, 308, 315), (14, 86, 315, 301), (117, 16, 307, 314), (41, 117, 314, 308), (98, 305, 313, 196), (384, 68, 458, 449), (68, 369, 457, 458), (87, 42, 310, 312), (16, 87, 312, 307), (118, 15, 306, 311), (42, 118, 311, 310), (196, 313, 309, 160), (216, 133, 304, 316), (219, 129, 303, 317), (224, 78, 300, 318), (225, 90, 302, 319), (231, 320, 301, 81), (149, 229, 341, 325), (145, 228, 340, 324), (91, 46, 330, 339), (10, 91, 339, 321), (122, 17, 329, 338), (46, 122, 338, 330), (85, 207, 337, 323), (104, 204, 336, 328), (38, 326, 335, 83), (83, 335, 328, 14), (10, 321, 334, 114), (114, 334, 326, 38), (92, 47, 331, 333), (17, 92, 333, 329), (123, 11, 327, 332), (47, 123, 332, 331), (82, 348, 425, 426), (204, 149, 325, 336), (207, 145, 324, 337), (228, 82, 322, 340), (229, 85, 323, 341), (11, 300, 451, 452), (152, 40, 349, 362), (55, 152, 362, 351), (148, 37, 348, 361), (54, 148, 361, 350), (77, 212, 360, 347), (138, 211, 359, 345), (147, 54, 350, 358), (40, 147, 358, 349), (151, 55, 351, 357), (28, 151, 357, 343), (65, 20, 412, 405), (163, 352, 356, 195), (77, 347, 355, 194), (120, 185, 354, 344), (174, 184, 353, 346), (184, 99, 342, 353), (185, 174, 346, 354), (194, 355, 352, 163), (195, 356, 343, 104), (211, 120, 344, 359), (212, 138, 345, 360), (176, 23, 369, 383), (61, 176, 383, 373), (58, 368, 382, 161), (161, 382, 370, 28), (140, 44, 371, 381), (52, 140, 381, 372), (139, 52, 372, 380), (32, 139, 380, 363), (116, 206, 379, 365), (146, 205, 378, 366), (73, 203, 377, 370), (150, 202, 376, 367), (369, 23, 454, 457), (32, 363, 375, 162), (162, 375, 368, 58), (175, 61, 373, 374), (44, 175, 374, 371), (29, 280, 419, 420), (202, 116, 365, 376), (203, 150, 367, 377), (205, 113, 364, 378), (206, 146, 366, 379), (173, 235, 404, 388), (164, 394, 403, 232), (137, 226, 402, 387), (108, 213, 401, 389), (80, 35, 392, 400), (13, 80, 400, 391), (111, 5, 390, 399), (35, 111, 399, 392), (72, 27, 393, 398), (4, 72, 398, 385), (103, 13, 391, 397), (27, 103, 397, 393), (5, 71, 408, 409), (20, 96, 411, 412), (102, 7, 407, 413), (342, 99, 462, 453), (108, 389, 396, 193), (89, 186, 395, 386), (186, 173, 388, 395), (193, 396, 394, 164), (213, 137, 387, 401), (226, 89, 386, 402), (232, 403, 385, 73), (235, 68, 384, 404), (442, 431, 510, 503), (477, 481, 595, 597), (413, 407, 519, 528), (435, 441, 508, 587), (482, 473, 497, 500), (432, 434, 491, 502), (478, 479, 601, 600), (411, 410, 522, 524), (409, 408, 520, 486), (437, 433, 590, 585), (473, 478, 600, 497), (440, 438, 490, 484), (467, 468, 488, 599), (406, 405, 517, 518), (407, 480, 592, 519), (441, 442, 503, 508), (476, 477, 597, 598), (446, 443, 591, 513), (471, 472, 596, 493), (433, 432, 502, 590), (481, 482, 500, 595), (408, 414, 529, 520), (410, 436, 586, 522), (444, 439, 588, 589), (474, 475, 593, 594), (466, 471, 493, 496), (414, 413, 528, 529), (434, 435, 587, 491), (427, 418, 431, 442), (419, 428, 441, 435), (418, 417, 445, 431), (424, 423, 432, 433), (430, 429, 438, 440), (423, 420, 434, 432), (415, 424, 433, 437), (420, 419, 435, 434), (426, 425, 443, 446), (416, 415, 437, 436), (422, 421, 439, 444), (429, 448, 447, 438), (421, 430, 440, 439), (428, 427, 442, 441), (425, 422, 444, 443), (417, 426, 446, 445), (322, 82, 426, 417), (348, 37, 422, 425), (469, 470, 505, 512), (74, 264, 423, 424), (405, 412, 525, 517), (410, 1, 416, 436), (438, 447, 485, 490), (364, 113, 430, 421), (37, 364, 421, 422), (390, 5, 448, 429), (472, 474, 594, 596), (479, 406, 518, 601), (1, 238, 415, 416), (5, 409, 447, 448), (264, 29, 420, 423), (105, 306, 427, 428), (431, 445, 516, 510), (480, 466, 496, 592), (450, 449, 466, 480), (462, 461, 468, 467), (449, 458, 471, 466), (457, 454, 474, 472), (452, 451, 470, 469), (453, 462, 467, 475), (464, 463, 478, 473), (461, 452, 469, 468), (451, 460, 476, 470), (458, 457, 472, 471), (459, 456, 481, 477), (455, 464, 473, 482), (454, 453, 475, 474), (460, 459, 477, 476), (463, 465, 479, 478), (456, 455, 482, 481), (99, 327, 461, 462), (439, 440, 484, 588), (475, 467, 599, 593), (412, 411, 524, 525), (436, 437, 585, 586), (3, 406, 479, 465), (23, 342, 453, 454), (443, 444, 589, 591), (243, 3, 465, 463), (468, 469, 512, 488), (447, 409, 486, 485), (445, 446, 513, 516), (300, 78, 460, 451), (285, 33, 456, 459), (327, 11, 452, 461), (78, 285, 459, 460), (407, 7, 450, 480), (470, 476, 598, 505), (530, 492, 491, 587), (549, 506, 505, 598), (483, 532, 588, 484), (547, 521, 585, 590), (526, 527, 594, 593), (552, 498, 497, 600), (511, 487, 488, 512), (489, 483, 484, 490), (486, 489, 490, 485), (494, 495, 496, 493), (492, 501, 502, 491), (498, 499, 500, 497), (504, 507, 508, 503), (515, 509, 510, 516), (506, 511, 512, 505), (514, 515, 516, 513), (584, 524, 522, 521), (581, 523, 509, 515), (578, 536, 533, 532), (575, 537, 538, 553), (572, 534, 535, 555), (569, 541, 492, 530), (566, 542, 543, 557), (563, 517, 525, 559), (562, 561, 560, 545), (499, 498, 561, 562), (552, 518, 517, 563), (565, 564, 558, 544), (506, 549, 564, 565), (548, 531, 542, 566), (568, 567, 507, 504), (544, 558, 567, 568), (557, 543, 541, 569), (571, 570, 556, 540), (526, 551, 570, 571), (487, 511, 534, 572), (574, 573, 554, 539), (495, 494, 573, 574), (546, 527, 537, 575), (577, 576, 483, 489), (539, 554, 576, 577), (553, 538, 536, 578), (580, 579, 514, 550), (540, 556, 579, 580), (555, 535, 523, 581), (583, 582, 547, 501), (545, 560, 582, 583), (559, 525, 524, 584), (560, 559, 584, 582), (498, 552, 563, 561), (561, 563, 559, 560), (582, 584, 521, 547), (543, 545, 583, 541), (541, 583, 501, 492), (531, 499, 562, 542), (542, 562, 545, 543), (558, 557, 569, 567), (549, 548, 566, 564), (564, 566, 557, 558), (567, 569, 530, 507), (535, 544, 568, 523), (523, 568, 504, 509), (511, 506, 565, 534), (534, 565, 544, 535), (556, 555, 581, 579), (551, 487, 572, 570), (570, 572, 555, 556), (579, 581, 515, 514), (538, 540, 580, 536), (536, 580, 550, 533), (527, 526, 571, 537), (537, 571, 540, 538), (554, 553, 578, 576), (494, 546, 575, 573), (573, 575, 553, 554), (576, 578, 532, 483), (529, 539, 577, 520), (520, 577, 489, 486), (519, 495, 574, 528), (528, 574, 539, 529), (509, 504, 503, 510), (501, 547, 590, 502), (532, 533, 589, 588), (507, 530, 587, 508), (550, 514, 513, 591), (533, 550, 591, 589), (521, 522, 586, 585), (546, 494, 493, 596), (518, 552, 600, 601), (527, 546, 596, 594), (499, 531, 595, 500), (548, 549, 598, 597), (551, 526, 593, 599), (495, 519, 592, 496), (531, 548, 597, 595), (487, 551, 599, 488)])
_uv = me_cube_005.uv_layers.new(name='UVMap')
_uv.uv.foreach_set('vector', [0.5938, 0.1875, 0.625, 0.1875, 0.625, 0.25, 0.5938, 0.25, 0.5938, 0.4781, 0.625, 0.4781, 0.625, 0.5, 0.5938, 0.5, 0.5938, 0.6875, 0.625, 0.6875, 0.625, 0.75, 0.5938, 0.75, 0.5938, 0.9762, 0.625, 0.9762, 0.625, 1.0, 0.5938, 1.0, 0.3531, 0.6875, 0.375, 0.6875, 0.375, 0.75, 0.3531, 0.75, 0.227, 0.6875, 0.25, 0.6875, 0.25, 0.75, 0.227, 0.75, 0.4688, 0.9762, 0.5, 0.9762, 0.5, 1.0, 0.4688, 1.0, 0.4688, 0.8523, 0.5, 0.8523, 0.5, 0.875, 0.4688, 0.875, 0.5938, 0.8523, 0.625, 0.8523, 0.625, 0.875, 0.5938, 0.875, 0.4688, 0.6875, 0.5, 0.6875, 0.5, 0.75, 0.4688, 0.75, 0.4688, 0.4781, 0.5, 0.4781, 0.5, 0.5, 0.4688, 0.5, 0.4688, 0.352, 0.5, 0.352, 0.5, 0.375, 0.4688, 0.375, 0.5938, 0.352, 0.625, 0.352, 0.625, 0.375, 0.5938, 0.375, 0.4688, 0.1875, 0.5, 0.1875, 0.5, 0.25, 0.4688, 0.25, 0.4062, 0.1875, 0.4375, 0.1875, 0.4375, 0.25, 0.4062, 0.25, 0.4062, 0.0625, 0.4375, 0.0625, 0.4375, 0.125, 0.4062, 0.125, 0.4688, 0.0625, 0.5, 0.0625, 0.5, 0.125, 0.4688, 0.125, 0.5312, 0.352, 0.5625, 0.352, 0.5625, 0.375, 0.5312, 0.375, 0.5312, 0.2886, 0.5625, 0.2886, 0.5625, 0.3125, 0.5312, 0.3125, 0.5938, 0.2886, 0.625, 0.2886, 0.625, 0.3125, 0.5938, 0.3125, 0.4062, 0.352, 0.4375, 0.352, 0.4375, 0.375, 0.4062, 0.375, 0.4062, 0.2886, 0.4375, 0.2886, 0.4375, 0.3125, 0.4062, 0.3125, 0.4688, 0.2886, 0.5, 0.2886, 0.5, 0.3125, 0.4688, 0.3125, 0.4062, 0.4781, 0.4375, 0.4781, 0.4375, 0.5, 0.4062, 0.5, 0.4062, 0.4138, 0.4375, 0.4138, 0.4375, 0.4375, 0.4062, 0.4375, 0.4688, 0.4138, 0.5, 0.4138, 0.5, 0.4375, 0.4688, 0.4375, 0.4062, 0.6875, 0.4375, 0.6875, 0.4375, 0.75, 0.4062, 0.75, 0.4062, 0.5625, 0.4375, 0.5625, 0.4375, 0.625, 0.4062, 0.625, 0.4688, 0.5625, 0.5, 0.5625, 0.5, 0.625, 0.4688, 0.625, 0.5312, 0.8523, 0.5625, 0.8523, 0.5625, 0.875, 0.5312, 0.875, 0.5312, 0.7895, 0.5625, 0.7895, 0.5625, 0.8125, 0.5312, 0.8125, 0.5938, 0.7895, 0.625, 0.7895, 0.625, 0.8125, 0.5938, 0.8125, 0.4062, 0.8523, 0.4375, 0.8523, 0.4375, 0.875, 0.4062, 0.875, 0.4062, 0.7895, 0.4375, 0.7895, 0.4375, 0.8125, 0.4062, 0.8125, 0.4688, 0.7895, 0.5, 0.7895, 0.5, 0.8125, 0.4688, 0.8125, 0.4062, 0.9762, 0.4375, 0.9762, 0.4375, 1.0, 0.4062, 1.0, 0.4062, 0.9143, 0.4375, 0.9143, 0.4375, 0.9375, 0.4062, 0.9375, 0.4688, 0.9143, 0.5, 0.9143, 0.5, 0.9375, 0.4688, 0.9375, 0.1636, 0.6875, 0.1875, 0.6875, 0.1875, 0.75, 0.1636, 0.75, 0.1636, 0.5625, 0.1875, 0.5625, 0.1875, 0.625, 0.1636, 0.625, 0.227, 0.5625, 0.25, 0.5625, 0.25, 0.625, 0.227, 0.625, 0.2888, 0.6875, 0.3125, 0.6875, 0.3125, 0.75, 0.2888, 0.75, 0.2888, 0.5625, 0.3125, 0.5625, 0.3125, 0.625, 0.2888, 0.625, 0.3531, 0.5625, 0.375, 0.5625, 0.375, 0.625, 0.3531, 0.625, 0.5312, 0.9762, 0.5625, 0.9762, 0.5625, 1.0, 0.5312, 1.0, 0.5312, 0.9143, 0.5625, 0.9143, 0.5625, 0.9375, 0.5312, 0.9375, 0.5938, 0.9143, 0.625, 0.9143, 0.625, 0.9375, 0.5938, 0.9375, 0.5312, 0.6875, 0.5625, 0.6875, 0.5625, 0.75, 0.5312, 0.75, 0.5312, 0.5625, 0.5625, 0.5625, 0.5625, 0.625, 0.5312, 0.625, 0.5938, 0.5625, 0.625, 0.5625, 0.625, 0.625, 0.5938, 0.625, 0.5312, 0.4781, 0.5625, 0.4781, 0.5625, 0.5, 0.5312, 0.5, 0.5312, 0.4138, 0.5625, 0.4138, 0.5625, 0.4375, 0.5312, 0.4375, 0.5938, 0.4138, 0.625, 0.4138, 0.625, 0.4375, 0.5938, 0.4375, 0.5312, 0.1875, 0.5625, 0.1875, 0.5625, 0.25, 0.5312, 0.25, 0.5312, 0.0625, 0.5625, 0.0625, 0.5625, 0.125, 0.5312, 0.125, 0.5938, 0.0625, 0.625, 0.0625, 0.625, 0.125, 0.5938, 0.125, 0.5625, 0.0625, 0.5938, 0.0625, 0.5938, 0.125, 0.5625, 0.125, 0.5625, 0.0, 0.5938, 0.0, 0.5938, 0.0625, 0.5625, 0.0625, 0.5938, 0.0, 0.625, 0.0, 0.625, 0.0625, 0.5938, 0.0625, 0.5, 0.0625, 0.5312, 0.0625, 0.5312, 0.125, 0.5, 0.125, 0.5, 0.0, 0.5312, 0.0, 0.5312, 0.0625, 0.5, 0.0625, 0.5312, 0.0, 0.5625, 0.0, 0.5625, 0.0625, 0.5312, 0.0625, 0.5, 0.1875, 0.5312, 0.1875, 0.5312, 0.25, 0.5, 0.25, 0.5, 0.125, 0.5312, 0.125, 0.5312, 0.1875, 0.5, 0.1875, 0.5312, 0.125, 0.5625, 0.125, 0.5625, 0.1875, 0.5312, 0.1875, 0.5625, 0.4138, 0.5938, 0.4138, 0.5938, 0.4375, 0.5625, 0.4375, 0.5625, 0.3977, 0.5938, 0.3977, 0.5938, 0.4062, 0.5625, 0.4062, 0.5938, 0.3977, 0.625, 0.3977, 0.625, 0.4062, 0.5938, 0.4062, 0.5, 0.4138, 0.5312, 0.4138, 0.5312, 0.4375, 0.5, 0.4375, 0.5, 0.3977, 0.5312, 0.3977, 0.5312, 0.4062, 0.5, 0.4062, 0.5312, 0.3977, 0.5625, 0.3977, 0.5625, 0.4062, 0.5312, 0.4062, 0.5, 0.4781, 0.5312, 0.4781, 0.5312, 0.5, 0.5, 0.5, 0.5, 0.4605, 0.5312, 0.4605, 0.5312, 0.4688, 0.5, 0.4688, 0.5312, 0.4605, 0.5625, 0.4605, 0.5625, 0.4688, 0.5312, 0.4688, 0.5625, 0.5625, 0.5938, 0.5625, 0.5938, 0.625, 0.5625, 0.625, 0.5625, 0.5, 0.5938, 0.5, 0.5938, 0.5625, 0.5625, 0.5625, 0.5938, 0.5, 0.625, 0.5, 0.625, 0.5625, 0.5938, 0.5625, 0.5, 0.5625, 0.5312, 0.5625, 0.5312, 0.625, 0.5, 0.625, 0.5, 0.5, 0.5312, 0.5, 0.5312, 0.5625, 0.5, 0.5625, 0.5312, 0.5, 0.5625, 0.5, 0.5625, 0.5625, 0.5312, 0.5625, 0.5, 0.6875, 0.5312, 0.6875, 0.5312, 0.75, 0.5, 0.75, 0.5, 0.625, 0.5312, 0.625, 0.5312, 0.6875, 0.5, 0.6875, 0.5312, 0.625, 0.5625, 0.625, 0.5625, 0.6875, 0.5312, 0.6875, 0.5625, 0.9143, 0.5938, 0.9143, 0.5938, 0.9375, 0.5625, 0.9375, 0.5625, 0.898, 0.5938, 0.898, 0.5938, 0.9062, 0.5625, 0.9062, 0.5938, 0.898, 0.625, 0.898, 0.625, 0.9062, 0.5938, 0.9062, 0.5, 0.9143, 0.5312, 0.9143, 0.5312, 0.9375, 0.5, 0.9375, 0.5, 0.898, 0.5312, 0.898, 0.5312, 0.9062, 0.5, 0.9062, 0.5312, 0.898, 0.5625, 0.898, 0.5625, 0.9062, 0.5312, 0.9062, 0.5, 0.9762, 0.5312, 0.9762, 0.5312, 1.0, 0.5, 1.0, 0.5, 0.9614, 0.5312, 0.9614, 0.5312, 0.9688, 0.5, 0.9688, 0.5312, 0.9614, 0.5625, 0.9614, 0.5625, 0.9688, 0.5312, 0.9688, 0.3355, 0.5625, 0.3438, 0.5625, 0.3438, 0.625, 0.3355, 0.625, 0.3355, 0.5, 0.3438, 0.5, 0.3438, 0.5625, 0.3355, 0.5625, 0.3531, 0.5, 0.375, 0.5, 0.375, 0.5625, 0.3531, 0.5625, 0.2727, 0.5625, 0.2812, 0.5625, 0.2812, 0.625, 0.2727, 0.625, 0.2727, 0.5, 0.2812, 0.5, 0.2812, 0.5625, 0.2727, 0.5625, 0.2888, 0.5, 0.3125, 0.5, 0.3125, 0.5625, 0.2888, 0.5625, 0.2727, 0.6875, 0.2812, 0.6875, 0.2812, 0.75, 0.2727, 0.75, 0.2727, 0.625, 0.2812, 0.625, 0.2812, 0.6875, 0.2727, 0.6875, 0.2888, 0.625, 0.3125, 0.625, 0.3125, 0.6875, 0.2888, 0.6875, 0.625, 0.7812, 0.625, 0.7719, 0.625, 0.7719, 0.625, 0.7812, 0.2107, 0.5625, 0.2188, 0.5625, 0.2188, 0.625, 0.2107, 0.625, 0.2107, 0.5, 0.2188, 0.5, 0.2188, 0.5625, 0.2107, 0.5625, 0.227, 0.5, 0.25, 0.5, 0.25, 0.5625, 0.227, 0.5625, 0.1488, 0.5625, 0.1562, 0.5625, 0.1562, 0.625, 0.1488, 0.625, 0.1488, 0.5, 0.1562, 0.5, 0.1562, 0.5625, 0.1488, 0.5625, 0.1636, 0.5, 0.1875, 0.5, 0.1875, 0.5625, 0.1636, 0.5625, 0.1488, 0.6875, 0.1562, 0.6875, 0.1562, 0.75, 0.1488, 0.75, 0.1488, 0.625, 0.1562, 0.625, 0.1562, 0.6875, 0.1488, 0.6875, 0.1636, 0.625, 0.1875, 0.625, 0.1875, 0.6875, 0.1636, 0.6875, 0.4375, 0.9143, 0.4688, 0.9143, 0.4688, 0.9375, 0.4375, 0.9375, 0.4375, 0.898, 0.4688, 0.898, 0.4688, 0.9062, 0.4375, 0.9062, 0.4688, 0.898, 0.5, 0.898, 0.5, 0.9062, 0.4688, 0.9062, 0.375, 0.9143, 0.4062, 0.9143, 0.4062, 0.9375, 0.375, 0.9375, 0.375, 0.898, 0.4062, 0.898, 0.4062, 0.9062, 0.375, 0.9062, 0.4062, 0.898, 0.4375, 0.898, 0.4375, 0.9062, 0.4062, 0.9062, 0.375, 0.9762, 0.4062, 0.9762, 0.4062, 1.0, 0.375, 1.0, 0.375, 0.9614, 0.4062, 0.9614, 0.4062, 0.9688, 0.375, 0.9688, 0.4062, 0.9614, 0.4375, 0.9614, 0.4375, 0.9688, 0.4062, 0.9688, 0.4375, 0.7895, 0.4688, 0.7895, 0.4688, 0.8125, 0.4375, 0.8125, 0.4375, 0.7719, 0.4688, 0.7719, 0.4688, 0.7812, 0.4375, 0.7812, 0.4688, 0.7719, 0.5, 0.7719, 0.5, 0.7812, 0.4688, 0.7812, 0.375, 0.7895, 0.4062, 0.7895, 0.4062, 0.8125, 0.375, 0.8125, 0.375, 0.7719, 0.4062, 0.7719, 0.4062, 0.7812, 0.375, 0.7812, 0.4062, 0.7719, 0.4375, 0.7719, 0.4375, 0.7812, 0.4062, 0.7812, 0.375, 0.8523, 0.4062, 0.8523, 0.4062, 0.875, 0.375, 0.875, 0.375, 0.8362, 0.4062, 0.8362, 0.4062, 0.8438, 0.375, 0.8438, 0.4062, 0.8362, 0.4375, 0.8362, 0.4375, 0.8438, 0.4062, 0.8438, 0.5625, 0.7895, 0.5938, 0.7895, 0.5938, 0.8125, 0.5625, 0.8125, 0.5625, 0.7719, 0.5938, 0.7719, 0.5938, 0.7812, 0.5625, 0.7812, 0.5938, 0.7719, 0.625, 0.7719, 0.625, 0.7812, 0.5938, 0.7812, 0.5, 0.7895, 0.5312, 0.7895, 0.5312, 0.8125, 0.5, 0.8125, 0.5, 0.7719, 0.5312, 0.7719, 0.5312, 0.7812, 0.5, 0.7812, 0.5312, 0.7719, 0.5625, 0.7719, 0.5625, 0.7812, 0.5312, 0.7812, 0.5, 0.8523, 0.5312, 0.8523, 0.5312, 0.875, 0.5, 0.875, 0.5, 0.8362, 0.5312, 0.8362, 0.5312, 0.8438, 0.5, 0.8438, 0.5312, 0.8362, 0.5625, 0.8362, 0.5625, 0.8438, 0.5312, 0.8438, 0.4375, 0.5625, 0.4688, 0.5625, 0.4688, 0.625, 0.4375, 0.625, 0.4375, 0.5, 0.4688, 0.5, 0.4688, 0.5625, 0.4375, 0.5625, 0.4688, 0.5, 0.5, 0.5, 0.5, 0.5625, 0.4688, 0.5625, 0.375, 0.5625, 0.4062, 0.5625, 0.4062, 0.625, 0.375, 0.625, 0.375, 0.5, 0.4062, 0.5, 0.4062, 0.5625, 0.375, 0.5625, 0.4062, 0.5, 0.4375, 0.5, 0.4375, 0.5625, 0.4062, 0.5625, 0.375, 0.6875, 0.4062, 0.6875, 0.4062, 0.75, 0.375, 0.75, 0.375, 0.625, 0.4062, 0.625, 0.4062, 0.6875, 0.375, 0.6875, 0.4062, 0.625, 0.4375, 0.625, 0.4375, 0.6875, 0.4062, 0.6875, 0.4375, 0.4138, 0.4688, 0.4138, 0.4688, 0.4375, 0.4375, 0.4375, 0.4375, 0.3977, 0.4688, 0.3977, 0.4688, 0.4062, 0.4375, 0.4062, 0.4688, 0.3977, 0.5, 0.3977, 0.5, 0.4062, 0.4688, 0.4062, 0.375, 0.4138, 0.4062, 0.4138, 0.4062, 0.4375, 0.375, 0.4375, 0.375, 0.3977, 0.4062, 0.3977, 0.4062, 0.4062, 0.375, 0.4062, 0.4062, 0.3977, 0.4375, 0.3977, 0.4375, 0.4062, 0.4062, 0.4062, 0.375, 0.4781, 0.4062, 0.4781, 0.4062, 0.5, 0.375, 0.5, 0.375, 0.4605, 0.4062, 0.4605, 0.4062, 0.4688, 0.375, 0.4688, 0.4062, 0.4605, 0.4375, 0.4605, 0.4375, 0.4688, 0.4062, 0.4688, 0.4375, 0.2886, 0.4688, 0.2886, 0.4688, 0.3125, 0.4375, 0.3125, 0.4375, 0.2738, 0.4688, 0.2738, 0.4688, 0.2812, 0.4375, 0.2812, 0.4688, 0.2738, 0.5, 0.2738, 0.5, 0.2812, 0.4688, 0.2812, 0.375, 0.2886, 0.4062, 0.2886, 0.4062, 0.3125, 0.375, 0.3125, 0.375, 0.2738, 0.4062, 0.2738, 0.4062, 0.2812, 0.375, 0.2812, 0.4062, 0.2738, 0.4375, 0.2738, 0.4375, 0.2812, 0.4062, 0.2812, 0.375, 0.352, 0.4062, 0.352, 0.4062, 0.375, 0.375, 0.375, 0.375, 0.3357, 0.4062, 0.3357, 0.4062, 0.3438, 0.375, 0.3438, 0.4062, 0.3357, 0.4375, 0.3357, 0.4375, 0.3438, 0.4062, 0.3438, 0.5625, 0.2886, 0.5938, 0.2886, 0.5938, 0.3125, 0.5625, 0.3125, 0.5625, 0.2738, 0.5938, 0.2738, 0.5938, 0.2812, 0.5625, 0.2812, 0.5938, 0.2738, 0.625, 0.2738, 0.625, 0.2812, 0.5938, 0.2812, 0.5, 0.2886, 0.5312, 0.2886, 0.5312, 0.3125, 0.5, 0.3125, 0.5, 0.2738, 0.5312, 0.2738, 0.5312, 0.2812, 0.5, 0.2812, 0.5312, 0.2738, 0.5625, 0.2738, 0.5625, 0.2812, 0.5312, 0.2812, 0.5, 0.352, 0.5312, 0.352, 0.5312, 0.375, 0.5, 0.375, 0.5, 0.3357, 0.5312, 0.3357, 0.5312, 0.3438, 0.5, 0.3438, 0.5312, 0.3357, 0.5625, 0.3357, 0.5625, 0.3438, 0.5312, 0.3438, 0.4375, 0.0625, 0.4688, 0.0625, 0.4688, 0.125, 0.4375, 0.125, 0.4375, 0.0, 0.4688, 0.0, 0.4688, 0.0625, 0.4375, 0.0625, 0.4688, 0.0, 0.5, 0.0, 0.5, 0.0625, 0.4688, 0.0625, 0.375, 0.0625, 0.4062, 0.0625, 0.4062, 0.125, 0.375, 0.125, 0.375, 0.0, 0.4062, 0.0, 0.4062, 0.0625, 0.375, 0.0625, 0.4062, 0.0, 0.4375, 0.0, 0.4375, 0.0625, 0.4062, 0.0625, 0.375, 0.1875, 0.4062, 0.1875, 0.4062, 0.25, 0.375, 0.25, 0.375, 0.125, 0.4062, 0.125, 0.4062, 0.1875, 0.375, 0.1875, 0.4062, 0.125, 0.4375, 0.125, 0.4375, 0.1875, 0.4062, 0.1875, 0.4375, 0.1875, 0.4688, 0.1875, 0.4688, 0.25, 0.4375, 0.25, 0.4375, 0.125, 0.4688, 0.125, 0.4688, 0.1875, 0.4375, 0.1875, 0.4688, 0.125, 0.5, 0.125, 0.5, 0.1875, 0.4688, 0.1875, 0.5625, 0.352, 0.5938, 0.352, 0.5938, 0.375, 0.5625, 0.375, 0.5625, 0.3357, 0.5938, 0.3357, 0.5938, 0.3438, 0.5625, 0.3438, 0.5938, 0.3357, 0.625, 0.3357, 0.625, 0.3438, 0.5938, 0.3438, 0.4375, 0.352, 0.4688, 0.352, 0.4688, 0.375, 0.4375, 0.375, 0.4375, 0.3357, 0.4688, 0.3357, 0.4688, 0.3438, 0.4375, 0.3438, 0.4688, 0.3357, 0.5, 0.3357, 0.5, 0.3438, 0.4688, 0.3438, 0.4375, 0.4781, 0.4688, 0.4781, 0.4688, 0.5, 0.4375, 0.5, 0.4375, 0.4605, 0.4688, 0.4605, 0.4688, 0.4688, 0.4375, 0.4688, 0.4688, 0.4605, 0.5, 0.4605, 0.5, 0.4688, 0.4688, 0.4688, 0.4375, 0.6875, 0.4688, 0.6875, 0.4688, 0.75, 0.4375, 0.75, 0.4375, 0.625, 0.4688, 0.625, 0.4688, 0.6875, 0.4375, 0.6875, 0.4688, 0.625, 0.5, 0.625, 0.5, 0.6875, 0.4688, 0.6875, 0.5625, 0.8523, 0.5938, 0.8523, 0.5938, 0.875, 0.5625, 0.875, 0.5625, 0.8362, 0.5938, 0.8362, 0.5938, 0.8438, 0.5625, 0.8438, 0.5938, 0.8362, 0.625, 0.8362, 0.625, 0.8438, 0.5938, 0.8438, 0.4375, 0.8523, 0.4688, 0.8523, 0.4688, 0.875, 0.4375, 0.875, 0.4375, 0.8362, 0.4688, 0.8362, 0.4688, 0.8438, 0.4375, 0.8438, 0.4688, 0.8362, 0.5, 0.8362, 0.5, 0.8438, 0.4688, 0.8438, 0.4375, 0.9762, 0.4688, 0.9762, 0.4688, 1.0, 0.4375, 1.0, 0.4375, 0.9614, 0.4688, 0.9614, 0.4688, 0.9688, 0.4375, 0.9688, 0.4688, 0.9614, 0.5, 0.9614, 0.5, 0.9688, 0.4688, 0.9688, 0.2107, 0.6875, 0.2188, 0.6875, 0.2188, 0.75, 0.2107, 0.75, 0.2107, 0.625, 0.2188, 0.625, 0.2188, 0.6875, 0.2107, 0.6875, 0.227, 0.625, 0.25, 0.625, 0.25, 0.6875, 0.227, 0.6875, 0.625, 0.9143, 0.625, 0.9062, 0.625, 0.9062, 0.625, 0.9143, 0.625, 0.3125, 0.625, 0.2886, 0.625, 0.2886, 0.625, 0.3125, 0.625, 0.875, 0.625, 0.8523, 0.625, 0.8523, 0.625, 0.875, 0.3355, 0.6875, 0.3438, 0.6875, 0.3438, 0.75, 0.3355, 0.75, 0.3355, 0.625, 0.3438, 0.625, 0.3438, 0.6875, 0.3355, 0.6875, 0.3531, 0.625, 0.375, 0.625, 0.375, 0.6875, 0.3531, 0.6875, 0.5625, 0.9762, 0.5938, 0.9762, 0.5938, 1.0, 0.5625, 1.0, 0.5625, 0.9614, 0.5938, 0.9614, 0.5938, 0.9688, 0.5625, 0.9688, 0.5938, 0.9614, 0.625, 0.9614, 0.625, 0.9688, 0.5938, 0.9688, 0.5625, 0.6875, 0.5938, 0.6875, 0.5938, 0.75, 0.5625, 0.75, 0.5625, 0.625, 0.5938, 0.625, 0.5938, 0.6875, 0.5625, 0.6875, 0.5938, 0.625, 0.625, 0.625, 0.625, 0.6875, 0.5938, 0.6875, 0.5625, 0.4781, 0.5938, 0.4781, 0.5938, 0.5, 0.5625, 0.5, 0.5625, 0.4605, 0.5938, 0.4605, 0.5938, 0.4688, 0.5625, 0.4688, 0.5938, 0.4605, 0.625, 0.4605, 0.625, 0.4688, 0.5938, 0.4688, 0.5625, 0.1875, 0.5938, 0.1875, 0.5938, 0.25, 0.5625, 0.25, 0.5625, 0.125, 0.5938, 0.125, 0.5938, 0.1875, 0.5625, 0.1875, 0.5938, 0.125, 0.625, 0.125, 0.625, 0.1875, 0.5938, 0.1875, 0.5625, 0.9688, 0.5938, 0.9688, 0.5938, 0.9762, 0.5625, 0.9762, 0.625, 0.9762, 0.625, 0.9688, 0.625, 0.9688, 0.625, 0.9762, 0.4375, 0.9688, 0.4688, 0.9688, 0.4688, 0.9762, 0.4375, 0.9762, 0.5312, 0.25, 0.5625, 0.25, 0.5625, 0.2738, 0.5312, 0.2738, 0.5, 0.25, 0.5312, 0.25, 0.5312, 0.2738, 0.5, 0.2738, 0.5938, 0.25, 0.625, 0.25, 0.625, 0.2738, 0.5938, 0.2738, 0.5625, 0.25, 0.5938, 0.25, 0.5938, 0.2738, 0.5625, 0.2738, 0.4062, 0.25, 0.4375, 0.25, 0.4375, 0.2738, 0.4062, 0.2738, 0.375, 0.25, 0.4062, 0.25, 0.4062, 0.2738, 0.375, 0.2738, 0.4688, 0.25, 0.5, 0.25, 0.5, 0.2738, 0.4688, 0.2738, 0.4375, 0.25, 0.4688, 0.25, 0.4688, 0.2738, 0.4375, 0.2738, 0.375, 0.9688, 0.4062, 0.9688, 0.4062, 0.9762, 0.375, 0.9762, 0.125, 0.625, 0.1488, 0.625, 0.1488, 0.6875, 0.125, 0.6875, 0.125, 0.6875, 0.1488, 0.6875, 0.1488, 0.75, 0.125, 0.75, 0.125, 0.5, 0.1488, 0.5, 0.1488, 0.5625, 0.125, 0.5625, 0.125, 0.5625, 0.1488, 0.5625, 0.1488, 0.625, 0.125, 0.625, 0.5, 0.9688, 0.5312, 0.9688, 0.5312, 0.9762, 0.5, 0.9762, 0.5312, 0.9688, 0.5625, 0.9688, 0.5625, 0.9762, 0.5312, 0.9762, 0.625, 0.898, 0.625, 0.875, 0.625, 0.875, 0.625, 0.898, 0.4062, 0.9688, 0.4375, 0.9688, 0.4375, 0.9762, 0.4062, 0.9762, 0.4688, 0.9688, 0.5, 0.9688, 0.5, 0.9762, 0.4688, 0.9762, 0.625, 0.25, 0.625, 0.1875, 0.625, 0.1875, 0.625, 0.25, 0.5938, 0.9688, 0.625, 0.9688, 0.625, 0.9762, 0.5938, 0.9762, 0.5938, 0.9375, 0.625, 0.9375, 0.625, 0.9614, 0.5938, 0.9614, 0.5625, 0.9375, 0.5938, 0.9375, 0.5938, 0.9614, 0.5625, 0.9614, 0.625, 0.6875, 0.625, 0.625, 0.625, 0.625, 0.625, 0.6875, 0.625, 0.2886, 0.625, 0.2812, 0.625, 0.2812, 0.625, 0.2886, 0.4688, 0.9375, 0.5, 0.9375, 0.5, 0.9614, 0.4688, 0.9614, 0.4375, 0.9375, 0.4688, 0.9375, 0.4688, 0.9614, 0.4375, 0.9614, 0.5, 0.2812, 0.5312, 0.2812, 0.5312, 0.2886, 0.5, 0.2886, 0.5625, 0.2812, 0.5938, 0.2812, 0.5938, 0.2886, 0.5625, 0.2886, 0.375, 0.2812, 0.4062, 0.2812, 0.4062, 0.2886, 0.375, 0.2886, 0.4375, 0.2812, 0.4688, 0.2812, 0.4688, 0.2886, 0.4375, 0.2886, 0.4062, 0.9375, 0.4375, 0.9375, 0.4375, 0.9614, 0.4062, 0.9614, 0.375, 0.9375, 0.4062, 0.9375, 0.4062, 0.9614, 0.375, 0.9614, 0.1562, 0.625, 0.1636, 0.625, 0.1636, 0.6875, 0.1562, 0.6875, 0.1562, 0.5, 0.1636, 0.5, 0.1636, 0.5625, 0.1562, 0.5625, 0.625, 0.5, 0.625, 0.4781, 0.625, 0.4781, 0.625, 0.5, 0.5312, 0.9375, 0.5625, 0.9375, 0.5625, 0.9614, 0.5312, 0.9614, 0.5, 0.9375, 0.5312, 0.9375, 0.5312, 0.9614, 0.5, 0.9614, 0.1562, 0.5625, 0.1636, 0.5625, 0.1636, 0.625, 0.1562, 0.625, 0.1562, 0.6875, 0.1636, 0.6875, 0.1636, 0.75, 0.1562, 0.75, 0.4688, 0.2812, 0.5, 0.2812, 0.5, 0.2886, 0.4688, 0.2886, 0.4062, 0.2812, 0.4375, 0.2812, 0.4375, 0.2886, 0.4062, 0.2886, 0.5938, 0.2812, 0.625, 0.2812, 0.625, 0.2886, 0.5938, 0.2886, 0.5312, 0.2812, 0.5625, 0.2812, 0.5625, 0.2886, 0.5312, 0.2886, 0.1875, 0.625, 0.2107, 0.625, 0.2107, 0.6875, 0.1875, 0.6875, 0.1875, 0.6875, 0.2107, 0.6875, 0.2107, 0.75, 0.1875, 0.75, 0.4688, 0.3125, 0.5, 0.3125, 0.5, 0.3357, 0.4688, 0.3357, 0.4375, 0.3125, 0.4688, 0.3125, 0.4688, 0.3357, 0.4375, 0.3357, 0.5938, 0.3125, 0.625, 0.3125, 0.625, 0.3357, 0.5938, 0.3357, 0.5625, 0.3125, 0.5938, 0.3125, 0.5938, 0.3357, 0.5625, 0.3357, 0.5312, 0.3125, 0.5625, 0.3125, 0.5625, 0.3357, 0.5312, 0.3357, 0.5, 0.3125, 0.5312, 0.3125, 0.5312, 0.3357, 0.5, 0.3357, 0.4062, 0.3125, 0.4375, 0.3125, 0.4375, 0.3357, 0.4062, 0.3357, 0.375, 0.3125, 0.4062, 0.3125, 0.4062, 0.3357, 0.375, 0.3357, 0.375, 0.9062, 0.4062, 0.9062, 0.4062, 0.9143, 0.375, 0.9143, 0.4375, 0.9062, 0.4688, 0.9062, 0.4688, 0.9143, 0.4375, 0.9143, 0.1875, 0.5, 0.2107, 0.5, 0.2107, 0.5625, 0.1875, 0.5625, 0.1875, 0.5625, 0.2107, 0.5625, 0.2107, 0.625, 0.1875, 0.625, 0.625, 0.0625, 0.625, 0.0, 0.625, 0.0, 0.625, 0.0625, 0.625, 0.2812, 0.625, 0.2738, 0.625, 0.2738, 0.625, 0.2812, 0.5, 0.9062, 0.5312, 0.9062, 0.5312, 0.9143, 0.5, 0.9143, 0.5625, 0.9062, 0.5938, 0.9062, 0.5938, 0.9143, 0.5625, 0.9143, 0.5938, 0.9062, 0.625, 0.9062, 0.625, 0.9143, 0.5938, 0.9143, 0.5312, 0.9062, 0.5625, 0.9062, 0.5625, 0.9143, 0.5312, 0.9143, 0.625, 0.625, 0.625, 0.5625, 0.625, 0.5625, 0.625, 0.625, 0.4688, 0.9062, 0.5, 0.9062, 0.5, 0.9143, 0.4688, 0.9143, 0.4062, 0.9062, 0.4375, 0.9062, 0.4375, 0.9143, 0.4062, 0.9143, 0.2188, 0.625, 0.227, 0.625, 0.227, 0.6875, 0.2188, 0.6875, 0.4375, 0.3438, 0.4688, 0.3438, 0.4688, 0.352, 0.4375, 0.352, 0.5625, 0.3438, 0.5938, 0.3438, 0.5938, 0.352, 0.5625, 0.352, 0.5, 0.3438, 0.5312, 0.3438, 0.5312, 0.352, 0.5, 0.352, 0.375, 0.3438, 0.4062, 0.3438, 0.4062, 0.352, 0.375, 0.352, 0.4062, 0.875, 0.4375, 0.875, 0.4375, 0.898, 0.4062, 0.898, 0.375, 0.875, 0.4062, 0.875, 0.4062, 0.898, 0.375, 0.898, 0.4688, 0.875, 0.5, 0.875, 0.5, 0.898, 0.4688, 0.898, 0.4375, 0.875, 0.4688, 0.875, 0.4688, 0.898, 0.4375, 0.898, 0.2188, 0.5, 0.227, 0.5, 0.227, 0.5625, 0.2188, 0.5625, 0.625, 0.4781, 0.625, 0.4688, 0.625, 0.4688, 0.625, 0.4781, 0.625, 0.4688, 0.625, 0.4605, 0.625, 0.4605, 0.625, 0.4688, 0.5312, 0.875, 0.5625, 0.875, 0.5625, 0.898, 0.5312, 0.898, 0.5, 0.875, 0.5312, 0.875, 0.5312, 0.898, 0.5, 0.898, 0.5938, 0.875, 0.625, 0.875, 0.625, 0.898, 0.5938, 0.898, 0.5625, 0.875, 0.5938, 0.875, 0.5938, 0.898, 0.5625, 0.898, 0.2188, 0.5625, 0.227, 0.5625, 0.227, 0.625, 0.2188, 0.625, 0.4062, 0.3438, 0.4375, 0.3438, 0.4375, 0.352, 0.4062, 0.352, 0.5312, 0.3438, 0.5625, 0.3438, 0.5625, 0.352, 0.5312, 0.352, 0.5938, 0.3438, 0.625, 0.3438, 0.625, 0.352, 0.5938, 0.352, 0.4688, 0.3438, 0.5, 0.3438, 0.5, 0.352, 0.4688, 0.352, 0.2188, 0.6875, 0.227, 0.6875, 0.227, 0.75, 0.2188, 0.75, 0.4375, 0.8438, 0.4688, 0.8438, 0.4688, 0.8523, 0.4375, 0.8523, 0.5625, 0.8438, 0.5938, 0.8438, 0.5938, 0.8523, 0.5625, 0.8523, 0.4062, 0.375, 0.4375, 0.375, 0.4375, 0.3977, 0.4062, 0.3977, 0.375, 0.375, 0.4062, 0.375, 0.4062, 0.3977, 0.375, 0.3977, 0.4688, 0.375, 0.5, 0.375, 0.5, 0.3977, 0.4688, 0.3977, 0.4375, 0.375, 0.4688, 0.375, 0.4688, 0.3977, 0.4375, 0.3977, 0.5, 0.8438, 0.5312, 0.8438, 0.5312, 0.8523, 0.5, 0.8523, 0.375, 0.8438, 0.4062, 0.8438, 0.4062, 0.8523, 0.375, 0.8523, 0.25, 0.625, 0.2727, 0.625, 0.2727, 0.6875, 0.25, 0.6875, 0.25, 0.6875, 0.2727, 0.6875, 0.2727, 0.75, 0.25, 0.75, 0.25, 0.5, 0.2727, 0.5, 0.2727, 0.5625, 0.25, 0.5625, 0.25, 0.5625, 0.2727, 0.5625, 0.2727, 0.625, 0.25, 0.625, 0.5312, 0.375, 0.5625, 0.375, 0.5625, 0.3977, 0.5312, 0.3977, 0.5, 0.375, 0.5312, 0.375, 0.5312, 0.3977, 0.5, 0.3977, 0.5938, 0.375, 0.625, 0.375, 0.625, 0.3977, 0.5938, 0.3977, 0.5625, 0.375, 0.5938, 0.375, 0.5938, 0.3977, 0.5625, 0.3977, 0.625, 0.8438, 0.625, 0.8362, 0.625, 0.8362, 0.625, 0.8438, 0.4062, 0.8438, 0.4375, 0.8438, 0.4375, 0.8523, 0.4062, 0.8523, 0.5312, 0.8438, 0.5625, 0.8438, 0.5625, 0.8523, 0.5312, 0.8523, 0.5938, 0.8438, 0.625, 0.8438, 0.625, 0.8523, 0.5938, 0.8523, 0.4688, 0.8438, 0.5, 0.8438, 0.5, 0.8523, 0.4688, 0.8523, 0.625, 0.375, 0.625, 0.352, 0.625, 0.352, 0.625, 0.375, 0.4688, 0.8125, 0.5, 0.8125, 0.5, 0.8362, 0.4688, 0.8362, 0.4375, 0.8125, 0.4688, 0.8125, 0.4688, 0.8362, 0.4375, 0.8362, 0.5938, 0.8125, 0.625, 0.8125, 0.625, 0.8362, 0.5938, 0.8362, 0.5625, 0.8125, 0.5938, 0.8125, 0.5938, 0.8362, 0.5625, 0.8362, 0.375, 0.4062, 0.4062, 0.4062, 0.4062, 0.4138, 0.375, 0.4138, 0.4375, 0.4062, 0.4688, 0.4062, 0.4688, 0.4138, 0.4375, 0.4138, 0.5312, 0.8125, 0.5625, 0.8125, 0.5625, 0.8362, 0.5312, 0.8362, 0.5, 0.8125, 0.5312, 0.8125, 0.5312, 0.8362, 0.5, 0.8362, 0.4062, 0.8125, 0.4375, 0.8125, 0.4375, 0.8362, 0.4062, 0.8362, 0.375, 0.8125, 0.4062, 0.8125, 0.4062, 0.8362, 0.375, 0.8362, 0.625, 0.1875, 0.625, 0.125, 0.625, 0.125, 0.625, 0.1875, 0.2812, 0.625, 0.2888, 0.625, 0.2888, 0.6875, 0.2812, 0.6875, 0.2812, 0.5, 0.2888, 0.5, 0.2888, 0.5625, 0.2812, 0.5625, 0.5, 0.4062, 0.5312, 0.4062, 0.5312, 0.4138, 0.5, 0.4138, 0.5625, 0.4062, 0.5938, 0.4062, 0.5938, 0.4138, 0.5625, 0.4138, 0.5938, 0.4062, 0.625, 0.4062, 0.625, 0.4138, 0.5938, 0.4138, 0.5312, 0.4062, 0.5625, 0.4062, 0.5625, 0.4138, 0.5312, 0.4138, 0.2812, 0.5625, 0.2888, 0.5625, 0.2888, 0.625, 0.2812, 0.625, 0.2812, 0.6875, 0.2888, 0.6875, 0.2888, 0.75, 0.2812, 0.75, 0.4688, 0.4062, 0.5, 0.4062, 0.5, 0.4138, 0.4688, 0.4138, 0.4062, 0.4062, 0.4375, 0.4062, 0.4375, 0.4138, 0.4062, 0.4138, 0.5938, 0.4375, 0.625, 0.4375, 0.625, 0.4605, 0.5938, 0.4605, 0.5625, 0.4375, 0.5938, 0.4375, 0.5938, 0.4605, 0.5625, 0.4605, 0.3125, 0.625, 0.3355, 0.625, 0.3355, 0.6875, 0.3125, 0.6875, 0.3125, 0.6875, 0.3355, 0.6875, 0.3355, 0.75, 0.3125, 0.75, 0.4688, 0.4375, 0.5, 0.4375, 0.5, 0.4605, 0.4688, 0.4605, 0.4375, 0.4375, 0.4688, 0.4375, 0.4688, 0.4605, 0.4375, 0.4605, 0.4062, 0.4375, 0.4375, 0.4375, 0.4375, 0.4605, 0.4062, 0.4605, 0.375, 0.4375, 0.4062, 0.4375, 0.4062, 0.4605, 0.375, 0.4605, 0.5, 0.7812, 0.5312, 0.7812, 0.5312, 0.7895, 0.5, 0.7895, 0.5625, 0.7812, 0.5938, 0.7812, 0.5938, 0.7895, 0.5625, 0.7895, 0.375, 0.7812, 0.4062, 0.7812, 0.4062, 0.7895, 0.375, 0.7895, 0.4375, 0.7812, 0.4688, 0.7812, 0.4688, 0.7895, 0.4375, 0.7895, 0.625, 0.4605, 0.625, 0.4375, 0.625, 0.4375, 0.625, 0.4605, 0.3125, 0.5, 0.3355, 0.5, 0.3355, 0.5625, 0.3125, 0.5625, 0.3125, 0.5625, 0.3355, 0.5625, 0.3355, 0.625, 0.3125, 0.625, 0.5312, 0.4375, 0.5625, 0.4375, 0.5625, 0.4605, 0.5312, 0.4605, 0.5, 0.4375, 0.5312, 0.4375, 0.5312, 0.4605, 0.5, 0.4605, 0.625, 0.9375, 0.625, 0.9143, 0.625, 0.9143, 0.625, 0.9375, 0.4688, 0.7812, 0.5, 0.7812, 0.5, 0.7895, 0.4688, 0.7895, 0.4062, 0.7812, 0.4375, 0.7812, 0.4375, 0.7895, 0.4062, 0.7895, 0.5938, 0.7812, 0.625, 0.7812, 0.625, 0.7895, 0.5938, 0.7895, 0.5312, 0.7812, 0.5625, 0.7812, 0.5625, 0.7895, 0.5312, 0.7895, 0.5625, 0.4688, 0.5938, 0.4688, 0.5938, 0.4781, 0.5625, 0.4781, 0.3438, 0.625, 0.3531, 0.625, 0.3531, 0.6875, 0.3438, 0.6875, 0.4375, 0.4688, 0.4688, 0.4688, 0.4688, 0.4781, 0.4375, 0.4781, 0.375, 0.4688, 0.4062, 0.4688, 0.4062, 0.4781, 0.375, 0.4781, 0.5312, 0.75, 0.5625, 0.75, 0.5625, 0.7719, 0.5312, 0.7719, 0.5, 0.75, 0.5312, 0.75, 0.5312, 0.7719, 0.5, 0.7719, 0.5938, 0.75, 0.625, 0.75, 0.625, 0.7719, 0.5938, 0.7719, 0.5625, 0.75, 0.5938, 0.75, 0.5938, 0.7719, 0.5625, 0.7719, 0.4062, 0.75, 0.4375, 0.75, 0.4375, 0.7719, 0.4062, 0.7719, 0.375, 0.75, 0.4062, 0.75, 0.4062, 0.7719, 0.375, 0.7719, 0.4688, 0.75, 0.5, 0.75, 0.5, 0.7719, 0.4688, 0.7719, 0.4375, 0.75, 0.4688, 0.75, 0.4688, 0.7719, 0.4375, 0.7719, 0.625, 0.75, 0.625, 0.6875, 0.625, 0.6875, 0.625, 0.75, 0.625, 0.125, 0.625, 0.0625, 0.625, 0.0625, 0.625, 0.125, 0.625, 0.5625, 0.625, 0.5, 0.625, 0.5, 0.625, 0.5625, 0.625, 0.4138, 0.625, 0.4062, 0.625, 0.4062, 0.625, 0.4138, 0.3438, 0.5, 0.3531, 0.5, 0.3531, 0.5625, 0.3438, 0.5625, 0.5, 0.4688, 0.5312, 0.4688, 0.5312, 0.4781, 0.5, 0.4781, 0.5312, 0.4688, 0.5625, 0.4688, 0.5625, 0.4781, 0.5312, 0.4781, 0.3438, 0.5625, 0.3531, 0.5625, 0.3531, 0.625, 0.3438, 0.625, 0.4062, 0.4688, 0.4375, 0.4688, 0.4375, 0.4781, 0.4062, 0.4781, 0.4688, 0.4688, 0.5, 0.4688, 0.5, 0.4781, 0.4688, 0.4781, 0.3438, 0.6875, 0.3531, 0.6875, 0.3531, 0.75, 0.3438, 0.75, 0.5938, 0.4688, 0.625, 0.4688, 0.625, 0.4781, 0.5938, 0.4781, 0.625, 0.898, 0.625, 0.875, 0.625, 0.875, 0.625, 0.898, 0.625, 0.3357, 0.625, 0.3125, 0.625, 0.3125, 0.625, 0.3357, 0.625, 0.5625, 0.625, 0.5, 0.625, 0.5, 0.625, 0.5625, 0.625, 0.9143, 0.625, 0.9062, 0.625, 0.9062, 0.625, 0.9143, 0.625, 0.2886, 0.625, 0.2812, 0.625, 0.2812, 0.625, 0.2886, 0.625, 0.9614, 0.625, 0.9375, 0.625, 0.9375, 0.625, 0.9614, 0.625, 0.2738, 0.625, 0.25, 0.625, 0.25, 0.625, 0.2738, 0.625, 0.0625, 0.625, 0.0, 0.625, 0.0, 0.625, 0.0625, 0.625, 0.75, 0.625, 0.6875, 0.625, 0.6875, 0.625, 0.75, 0.625, 0.9762, 0.625, 0.9688, 0.625, 0.9688, 0.625, 0.9762, 0.625, 0.2812, 0.625, 0.2738, 0.625, 0.2738, 0.625, 0.2812, 0.625, 0.7812, 0.625, 0.7719, 0.625, 0.7719, 0.625, 0.7812, 0.625, 0.4062, 0.625, 0.3977, 0.625, 0.3977, 0.625, 0.4062, 0.625, 0.25, 0.625, 0.1875, 0.625, 0.1875, 0.625, 0.25, 0.625, 0.5, 0.625, 0.5, 0.625, 0.5, 0.625, 0.5, 0.625, 0.9062, 0.625, 0.898, 0.625, 0.898, 0.625, 0.9062, 0.625, 0.3438, 0.625, 0.3357, 0.625, 0.3357, 0.625, 0.3438, 0.625, 0.8438, 0.625, 0.8362, 0.625, 0.8362, 0.625, 0.8438, 0.625, 0.4688, 0.625, 0.4605, 0.625, 0.4605, 0.625, 0.4688, 0.625, 0.9688, 0.625, 0.9614, 0.625, 0.9614, 0.625, 0.9688, 0.625, 0.3125, 0.625, 0.2886, 0.625, 0.2886, 0.625, 0.3125, 0.625, 0.6875, 0.625, 0.625, 0.625, 0.625, 0.625, 0.6875, 0.625, 0.0, 0.625, 0.0, 0.625, 0.0, 0.625, 0.0, 0.625, 0.8125, 0.625, 0.7895, 0.625, 0.7895, 0.625, 0.8125, 0.625, 0.4375, 0.625, 0.4138, 0.625, 0.4138, 0.625, 0.4375, 0.625, 0.4781, 0.625, 0.4688, 0.625, 0.4688, 0.625, 0.4781, 0.625, 0.625, 0.625, 0.5625, 0.625, 0.5625, 0.625, 0.625, 0.625, 0.9375, 0.625, 0.9143, 0.625, 0.9143, 0.625, 0.9375, 0.625, 0.898, 0.625, 0.875, 0.625, 0.875, 0.625, 0.898, 0.625, 0.9143, 0.625, 0.9062, 0.625, 0.9062, 0.625, 0.9143, 0.625, 0.875, 0.625, 0.8523, 0.625, 0.8523, 0.625, 0.875, 0.625, 0.9688, 0.625, 0.9614, 0.625, 0.9614, 0.625, 0.9688, 0.625, 0.7812, 0.625, 0.7719, 0.625, 0.7719, 0.625, 0.7812, 0.625, 0.9614, 0.625, 0.9375, 0.625, 0.9375, 0.625, 0.9614, 0.625, 0.9762, 0.625, 0.9688, 0.625, 0.9688, 0.625, 0.9762, 0.625, 0.9375, 0.625, 0.9143, 0.625, 0.9143, 0.625, 0.9375, 0.625, 0.8438, 0.625, 0.8362, 0.625, 0.8362, 0.625, 0.8438, 0.625, 1.0, 0.625, 0.9762, 0.625, 0.9762, 0.625, 1.0, 0.625, 0.8125, 0.625, 0.7895, 0.625, 0.7895, 0.625, 0.8125, 0.625, 0.7719, 0.625, 0.75, 0.625, 0.75, 0.625, 0.7719, 0.625, 0.7895, 0.625, 0.7812, 0.625, 0.7812, 0.625, 0.7895, 0.625, 0.9062, 0.625, 0.898, 0.625, 0.898, 0.625, 0.9062, 0.625, 0.8362, 0.625, 0.8125, 0.625, 0.8125, 0.625, 0.8362, 0.625, 0.8523, 0.625, 0.8438, 0.625, 0.8438, 0.625, 0.8523, 0.625, 0.8523, 0.625, 0.8438, 0.625, 0.8438, 0.625, 0.8523, 0.625, 0.8362, 0.625, 0.8125, 0.625, 0.8125, 0.625, 0.8362, 0.625, 0.375, 0.625, 0.352, 0.625, 0.352, 0.625, 0.375, 0.625, 0.9688, 0.625, 0.9614, 0.625, 0.9614, 0.625, 0.9688, 0.625, 0.1875, 0.625, 0.125, 0.625, 0.125, 0.625, 0.1875, 0.625, 0.0, 0.625, 0.0, 0.625, 0.0, 0.625, 0.0, 0.625, 0.7719, 0.625, 0.75, 0.625, 0.75, 0.625, 0.7719, 0.625, 0.7895, 0.625, 0.7812, 0.625, 0.7812, 0.625, 0.7895, 0.625, 0.8125, 0.625, 0.7895, 0.625, 0.7895, 0.625, 0.8125, 0.625, 0.7719, 0.625, 0.75, 0.625, 0.75, 0.625, 0.7719, 0.625, 0.4605, 0.625, 0.4375, 0.625, 0.4375, 0.625, 0.4605, 0.625, 0.25, 0.625, 0.25, 0.625, 0.25, 0.625, 0.25, 0.625, 1.0, 0.625, 0.9762, 0.625, 0.9762, 0.625, 1.0, 0.625, 0.75, 0.625, 0.75, 0.625, 0.75, 0.625, 0.75, 0.625, 0.9614, 0.625, 0.9375, 0.625, 0.9375, 0.625, 0.9614, 0.625, 0.9062, 0.625, 0.898, 0.625, 0.898, 0.625, 0.9062, 0.625, 0.875, 0.625, 0.8523, 0.625, 0.8523, 0.625, 0.875, 0.625, 0.5, 0.625, 0.4781, 0.625, 0.4781, 0.625, 0.5, 0.625, 0.5, 0.625, 0.4781, 0.625, 0.4781, 0.625, 0.5, 0.625, 0.4062, 0.625, 0.3977, 0.625, 0.3977, 0.625, 0.4062, 0.625, 0.4781, 0.625, 0.4688, 0.625, 0.4688, 0.625, 0.4781, 0.625, 0.4605, 0.625, 0.4375, 0.625, 0.4375, 0.625, 0.4605, 0.625, 0.375, 0.625, 0.352, 0.625, 0.352, 0.625, 0.375, 0.625, 0.4138, 0.625, 0.4062, 0.625, 0.4062, 0.625, 0.4138, 0.625, 0.2812, 0.625, 0.2738, 0.625, 0.2738, 0.625, 0.2812, 0.625, 0.3977, 0.625, 0.375, 0.625, 0.375, 0.625, 0.3977, 0.625, 0.352, 0.625, 0.3438, 0.625, 0.3438, 0.625, 0.352, 0.625, 0.4688, 0.625, 0.4605, 0.625, 0.4605, 0.625, 0.4688, 0.625, 0.3357, 0.625, 0.3125, 0.625, 0.3125, 0.625, 0.3357, 0.625, 0.2886, 0.625, 0.2812, 0.625, 0.2812, 0.625, 0.2886, 0.625, 0.4375, 0.625, 0.4138, 0.625, 0.4138, 0.625, 0.4375, 0.625, 0.3438, 0.625, 0.3357, 0.625, 0.3357, 0.625, 0.3438, 0.625, 0.2738, 0.625, 0.25, 0.625, 0.25, 0.625, 0.2738, 0.625, 0.3125, 0.625, 0.2886, 0.625, 0.2886, 0.625, 0.3125, 0.625, 0.4062, 0.625, 0.3977, 0.625, 0.3977, 0.625, 0.4062, 0.625, 0.7895, 0.625, 0.7812, 0.625, 0.7812, 0.625, 0.7895, 0.625, 0.4138, 0.625, 0.4062, 0.625, 0.4062, 0.625, 0.4138, 0.625, 0.125, 0.625, 0.0625, 0.625, 0.0625, 0.625, 0.125, 0.625, 1.0, 0.625, 0.9762, 0.625, 0.9762, 0.625, 1.0, 0.625, 0.25, 0.625, 0.25, 0.625, 0.25, 0.625, 0.25, 0.625, 0.4375, 0.625, 0.4138, 0.625, 0.4138, 0.625, 0.4375, 0.625, 0.8362, 0.625, 0.8125, 0.625, 0.8125, 0.625, 0.8362, 0.625, 0.2738, 0.625, 0.25, 0.625, 0.25, 0.625, 0.2738, 0.625, 0.3977, 0.625, 0.375, 0.625, 0.375, 0.625, 0.3977, 0.625, 0.75, 0.625, 0.75, 0.625, 0.75, 0.625, 0.75, 0.625, 0.8523, 0.625, 0.8438, 0.625, 0.8438, 0.625, 0.8523, 0.625, 0.352, 0.625, 0.3438, 0.625, 0.3438, 0.625, 0.352, 0.625, 0.3357, 0.625, 0.3125, 0.625, 0.3125, 0.625, 0.3357, 0.625, 0.3977, 0.625, 0.375, 0.625, 0.375, 0.625, 0.3977, 0.625, 0.3438, 0.625, 0.3357, 0.625, 0.3357, 0.625, 0.3438, 0.625, 0.5, 0.625, 0.5, 0.625, 0.5, 0.625, 0.5, 0.625, 0.352, 0.625, 0.3438, 0.625, 0.3438, 0.625, 0.352, 0.7893, 0.75, 0.8125, 0.75, 0.8125, 0.75, 0.7893, 0.75, 0.7812, 0.5, 0.773, 0.5, 0.773, 0.5, 0.7812, 0.5, 0.6562, 0.75, 0.6645, 0.75, 0.6645, 0.75, 0.6562, 0.75, 0.8438, 0.75, 0.8512, 0.75, 0.8512, 0.75, 0.8438, 0.75, 0.7112, 0.5, 0.6875, 0.5, 0.6875, 0.5, 0.7112, 0.5, 0.8512, 0.5, 0.8438, 0.5, 0.8438, 0.5, 0.8512, 0.5, 0.75, 0.5, 0.7273, 0.5, 0.7273, 0.5, 0.75, 0.5, 0.6469, 0.75, 0.6562, 0.75, 0.6562, 0.75, 0.6469, 0.75, 0.625, 0.75, 0.6469, 0.75, 0.6469, 0.75, 0.625, 0.75, 0.6562, 0.5, 0.6469, 0.5, 0.6469, 0.5, 0.6562, 0.5, 0.8125, 0.75, 0.8364, 0.75, 0.8364, 0.75, 0.8125, 0.75, 0.8438, 0.5, 0.8364, 0.5, 0.8364, 0.5, 0.8438, 0.5, 0.773, 0.75, 0.7812, 0.75, 0.7812, 0.75, 0.773, 0.75, 0.7273, 0.75, 0.75, 0.75, 0.75, 0.75, 0.7273, 0.75, 0.773, 0.5, 0.75, 0.5, 0.75, 0.5, 0.773, 0.5, 0.7188, 0.75, 0.7273, 0.75, 0.7273, 0.75, 0.7188, 0.75, 0.8512, 0.6875, 0.875, 0.6875, 0.875, 0.75, 0.8512, 0.75, 0.7273, 0.6875, 0.75, 0.6875, 0.75, 0.75, 0.7273, 0.75, 0.6645, 0.6875, 0.6875, 0.6875, 0.6875, 0.75, 0.6645, 0.75, 0.6645, 0.5625, 0.6875, 0.5625, 0.6875, 0.625, 0.6645, 0.625, 0.7273, 0.5625, 0.75, 0.5625, 0.75, 0.625, 0.7273, 0.625, 0.7893, 0.6875, 0.8125, 0.6875, 0.8125, 0.75, 0.7893, 0.75, 0.7893, 0.5625, 0.8125, 0.5625, 0.8125, 0.625, 0.7893, 0.625, 0.8512, 0.5625, 0.875, 0.5625, 0.875, 0.625, 0.8512, 0.625, 0.8364, 0.5625, 0.8438, 0.5625, 0.8438, 0.625, 0.8364, 0.625, 0.8364, 0.5, 0.8438, 0.5, 0.8438, 0.5625, 0.8364, 0.5625, 0.8512, 0.5, 0.875, 0.5, 0.875, 0.5625, 0.8512, 0.5625, 0.773, 0.5625, 0.7812, 0.5625, 0.7812, 0.625, 0.773, 0.625, 0.773, 0.5, 0.7812, 0.5, 0.7812, 0.5625, 0.773, 0.5625, 0.7893, 0.5, 0.8125, 0.5, 0.8125, 0.5625, 0.7893, 0.5625, 0.773, 0.6875, 0.7812, 0.6875, 0.7812, 0.75, 0.773, 0.75, 0.773, 0.625, 0.7812, 0.625, 0.7812, 0.6875, 0.773, 0.6875, 0.7893, 0.625, 0.8125, 0.625, 0.8125, 0.6875, 0.7893, 0.6875, 0.7112, 0.5625, 0.7188, 0.5625, 0.7188, 0.625, 0.7112, 0.625, 0.7112, 0.5, 0.7188, 0.5, 0.7188, 0.5625, 0.7112, 0.5625, 0.7273, 0.5, 0.75, 0.5, 0.75, 0.5625, 0.7273, 0.5625, 0.6469, 0.5625, 0.6562, 0.5625, 0.6562, 0.625, 0.6469, 0.625, 0.6469, 0.5, 0.6562, 0.5, 0.6562, 0.5625, 0.6469, 0.5625, 0.6645, 0.5, 0.6875, 0.5, 0.6875, 0.5625, 0.6645, 0.5625, 0.6469, 0.6875, 0.6562, 0.6875, 0.6562, 0.75, 0.6469, 0.75, 0.6469, 0.625, 0.6562, 0.625, 0.6562, 0.6875, 0.6469, 0.6875, 0.6645, 0.625, 0.6875, 0.625, 0.6875, 0.6875, 0.6645, 0.6875, 0.7112, 0.6875, 0.7188, 0.6875, 0.7188, 0.75, 0.7112, 0.75, 0.7112, 0.625, 0.7188, 0.625, 0.7188, 0.6875, 0.7112, 0.6875, 0.7273, 0.625, 0.75, 0.625, 0.75, 0.6875, 0.7273, 0.6875, 0.8364, 0.6875, 0.8438, 0.6875, 0.8438, 0.75, 0.8364, 0.75, 0.8364, 0.625, 0.8438, 0.625, 0.8438, 0.6875, 0.8364, 0.6875, 0.8512, 0.625, 0.875, 0.625, 0.875, 0.6875, 0.8512, 0.6875, 0.8438, 0.625, 0.8512, 0.625, 0.8512, 0.6875, 0.8438, 0.6875, 0.8438, 0.5, 0.8512, 0.5, 0.8512, 0.5625, 0.8438, 0.5625, 0.8438, 0.5625, 0.8512, 0.5625, 0.8512, 0.625, 0.8438, 0.625, 0.8438, 0.6875, 0.8512, 0.6875, 0.8512, 0.75, 0.8438, 0.75, 0.8125, 0.625, 0.8364, 0.625, 0.8364, 0.6875, 0.8125, 0.6875, 0.8125, 0.6875, 0.8364, 0.6875, 0.8364, 0.75, 0.8125, 0.75, 0.8125, 0.5, 0.8364, 0.5, 0.8364, 0.5625, 0.8125, 0.5625, 0.8125, 0.5625, 0.8364, 0.5625, 0.8364, 0.625, 0.8125, 0.625, 0.7812, 0.625, 0.7893, 0.625, 0.7893, 0.6875, 0.7812, 0.6875, 0.7812, 0.5, 0.7893, 0.5, 0.7893, 0.5625, 0.7812, 0.5625, 0.7812, 0.5625, 0.7893, 0.5625, 0.7893, 0.625, 0.7812, 0.625, 0.7812, 0.6875, 0.7893, 0.6875, 0.7893, 0.75, 0.7812, 0.75, 0.75, 0.625, 0.773, 0.625, 0.773, 0.6875, 0.75, 0.6875, 0.75, 0.6875, 0.773, 0.6875, 0.773, 0.75, 0.75, 0.75, 0.75, 0.5, 0.773, 0.5, 0.773, 0.5625, 0.75, 0.5625, 0.75, 0.5625, 0.773, 0.5625, 0.773, 0.625, 0.75, 0.625, 0.7188, 0.625, 0.7273, 0.625, 0.7273, 0.6875, 0.7188, 0.6875, 0.7188, 0.5, 0.7273, 0.5, 0.7273, 0.5625, 0.7188, 0.5625, 0.7188, 0.5625, 0.7273, 0.5625, 0.7273, 0.625, 0.7188, 0.625, 0.7188, 0.6875, 0.7273, 0.6875, 0.7273, 0.75, 0.7188, 0.75, 0.6875, 0.625, 0.7112, 0.625, 0.7112, 0.6875, 0.6875, 0.6875, 0.6875, 0.6875, 0.7112, 0.6875, 0.7112, 0.75, 0.6875, 0.75, 0.6875, 0.5, 0.7112, 0.5, 0.7112, 0.5625, 0.6875, 0.5625, 0.6875, 0.5625, 0.7112, 0.5625, 0.7112, 0.625, 0.6875, 0.625, 0.6562, 0.625, 0.6645, 0.625, 0.6645, 0.6875, 0.6562, 0.6875, 0.6562, 0.5, 0.6645, 0.5, 0.6645, 0.5625, 0.6562, 0.5625, 0.6562, 0.5625, 0.6645, 0.5625, 0.6645, 0.625, 0.6562, 0.625, 0.6562, 0.6875, 0.6645, 0.6875, 0.6645, 0.75, 0.6562, 0.75, 0.625, 0.625, 0.6469, 0.625, 0.6469, 0.6875, 0.625, 0.6875, 0.625, 0.6875, 0.6469, 0.6875, 0.6469, 0.75, 0.625, 0.75, 0.625, 0.5, 0.6469, 0.5, 0.6469, 0.5625, 0.625, 0.5625, 0.625, 0.5625, 0.6469, 0.5625, 0.6469, 0.625, 0.625, 0.625, 0.75, 0.75, 0.773, 0.75, 0.773, 0.75, 0.75, 0.75, 0.8364, 0.75, 0.8438, 0.75, 0.8438, 0.75, 0.8364, 0.75, 0.6645, 0.75, 0.6875, 0.75, 0.6875, 0.75, 0.6645, 0.75, 0.7812, 0.75, 0.7893, 0.75, 0.7893, 0.75, 0.7812, 0.75, 0.7112, 0.75, 0.7188, 0.75, 0.7188, 0.75, 0.7112, 0.75, 0.6875, 0.75, 0.7112, 0.75, 0.7112, 0.75, 0.6875, 0.75, 0.8512, 0.75, 0.875, 0.75, 0.875, 0.75, 0.8512, 0.75, 0.6645, 0.5, 0.6562, 0.5, 0.6562, 0.5, 0.6645, 0.5, 0.875, 0.5, 0.8512, 0.5, 0.8512, 0.5, 0.875, 0.5, 0.6875, 0.5, 0.6645, 0.5, 0.6645, 0.5, 0.6875, 0.5, 0.8364, 0.5, 0.8125, 0.5, 0.8125, 0.5, 0.8364, 0.5, 0.7893, 0.5, 0.7812, 0.5, 0.7812, 0.5, 0.7893, 0.5, 0.7188, 0.5, 0.7112, 0.5, 0.7112, 0.5, 0.7188, 0.5, 0.6469, 0.5, 0.625, 0.5, 0.625, 0.5, 0.6469, 0.5, 0.8125, 0.5, 0.7893, 0.5, 0.7893, 0.5, 0.8125, 0.5, 0.7273, 0.5, 0.7188, 0.5, 0.7188, 0.5, 0.7273, 0.5])
me_cube_005.update()

# ---- objects
ob_cube = bpy.data.objects.new('Cube', me_cube)
ob_light = bpy.data.objects.new('Light', light_light)
ob_camera = bpy.data.objects.new('Camera', cam_camera)
ob_cube_001 = bpy.data.objects.new('Cube.001', me_cube_001)
ob_cube_002 = bpy.data.objects.new('Cube.002', me_cube_002)
ob_cube_003 = bpy.data.objects.new('Cube.003', me_cube_003)
ob_cube_004 = bpy.data.objects.new('Cube.004', me_cube_004)
ob_cube_005 = bpy.data.objects.new('Cube.005', me_cube_005)

# ---- transforms, parenting, visibility, modifiers, constraints
ob_cube.location = (0.0, 0.0, 0.0)
ob_cube.scale = (4.0, 4.0, 0.25)
ob_cube.lock_rotations_4d = False
ob_cube.empty_display_type = 'ARROWS'
ob_cube.lineart.crease_threshold = 0.0
ob_light.location = (4.076, 1.005, 5.904)
ob_light.rotation_euler = (0.6503, 0.05522, 1.866)
ob_light.lock_rotations_4d = False
ob_light.empty_display_type = 'ARROWS'
ob_light.color = (0.0, 0.0, 0.0, 0.0)
ob_light.lineart.crease_threshold = 0.0
ob_camera.location = (7.359, -6.926, 4.958)
ob_camera.rotation_euler = (1.109, 0.0, 0.8149)
ob_camera.lock_rotations_4d = False
ob_camera.empty_display_type = 'ARROWS'
ob_camera.color = (0.0, 0.0, 0.0, 0.0)
ob_camera.display_type = 'WIRE'
ob_camera.lineart.crease_threshold = 0.0
ob_cube_001.location = (8.0, 0.0, 0.0)
ob_cube_001.scale = (4.0, 4.0, 0.25)
ob_cube_001.lock_rotations_4d = False
ob_cube_001.empty_display_type = 'ARROWS'
ob_cube_001.lineart.crease_threshold = 0.0
ob_cube_002.location = (-8.0, 0.0, 0.0)
ob_cube_002.scale = (4.0, 4.0, 0.25)
ob_cube_002.lock_rotations_4d = False
ob_cube_002.empty_display_type = 'ARROWS'
ob_cube_002.lineart.crease_threshold = 0.0
ob_cube_003.location = (-16.0, 0.0, 0.0)
ob_cube_003.scale = (4.0, 4.0, 0.25)
ob_cube_003.lock_rotations_4d = False
ob_cube_003.empty_display_type = 'ARROWS'
ob_cube_003.lineart.crease_threshold = 0.0
ob_cube_004.location = (16.0, 0.0, 0.0)
ob_cube_004.scale = (4.0, 4.0, 0.25)
ob_cube_004.lock_rotations_4d = False
ob_cube_004.empty_display_type = 'ARROWS'
ob_cube_004.lineart.crease_threshold = 0.0
ob_cube_005.location = (0.1161, 3.157, 1.037)
ob_cube_005.scale = (19.61, 0.487, 1.0)

# ---- collection membership
col_collection.objects.link(ob_cube)
col_collection.objects.link(ob_light)
col_collection.objects.link(ob_camera)
col_collection.objects.link(ob_cube_001)
col_collection.objects.link(ob_cube_002)
col_collection.objects.link(ob_cube_003)
col_collection.objects.link(ob_cube_004)
col_collection.objects.link(ob_cube_005)

# ---- scene / render settings (as saved in the file)
scene.camera = ob_camera
scene.frame_start = 1; scene.frame_end = 250; scene.frame_set(1)
scene.render.engine = 'BLENDER_EEVEE_NEXT'
scene.cycles.sampling_pattern = 'TABULATED_SOBOL'
scene.cycles.use_light_tree = False
scene.view_settings.view_transform = 'Filmic'
bpy.context.view_layer.update()
